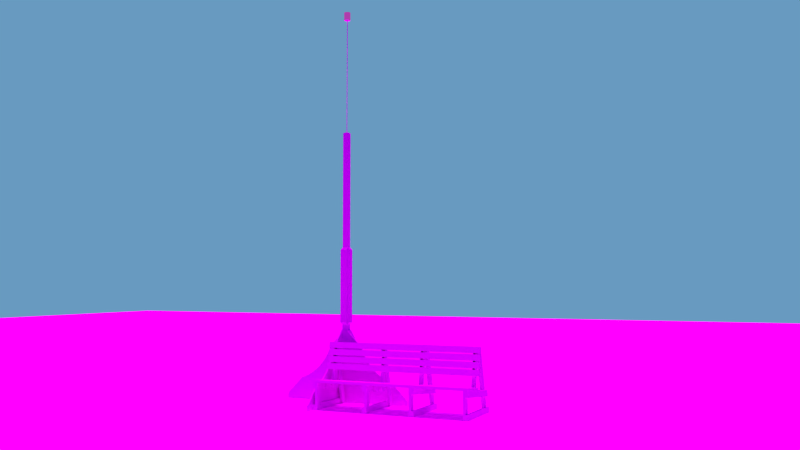 # Source: playa_met.blend  (saved by Blender 2.76.0; exported with 4.5.12 LTS)
import bpy
from mathutils import Matrix  # noqa: F401  (used for matrix-valued properties, if any)

bpy.ops.wm.read_factory_settings(use_empty=True)
scene = bpy.context.scene
scene.name = 'Scene'

# ---- collections
col_collection_1 = bpy.data.collections.new('Collection 1'); scene.collection.children.link(col_collection_1)

# ---- images (referenced by path relative to the original .blend; pixels are not part of the script)
import os
ASSET_DIR = os.environ.get("B2B_ASSET_DIR", "")  # directory of the original .blend (textures are referenced by path, not embedded)
HERE = os.path.dirname(os.path.abspath(__file__))  # packed textures are extracted next to this script under _unpacked/

def load_image(name, relpath, width, height, colorspace="sRGB"):
    """Load a texture the original file referenced (path relative to the .blend, or extracted next to this script)."""
    p = next((c for c in (os.path.join(HERE, relpath), os.path.join(ASSET_DIR, relpath)) if relpath and os.path.exists(c)), "")
    if p:
        img = bpy.data.images.load(p, check_existing=True)
        img.name = name
    else:  # same state as the original file: an image datablock whose file is absent (Cycles renders it pink)
        img = bpy.data.images.new(name, width, height)
        img.source = "FILE"
        img.filepath = "//" + (relpath or name)
    img.colorspace_settings.name = colorspace
    return img
img_texturescom_soilcracked0153_1_seamless_s_jpg = load_image('TexturesCom_SoilCracked0153_1_seamless_S.jpg', 'TexturesCom_SoilCracked0153_1_seamless_S.jpg', 1024, 1024, 'sRGB')
img_texturescom_plywoodnew0050_1_seamless_s_jpg = load_image('TexturesCom_PlywoodNew0050_1_seamless_S.jpg', 'TexturesCom_PlywoodNew0050_1_seamless_S.jpg', 1024, 1024, 'sRGB')

# ---- materials (node trees are filled in below, after node groups)
mat_material_002 = bpy.data.materials.new('Material.002')
mat_material_002.alpha_threshold = 0.0
mat_material_002.roughness = 0.5
mat_material = bpy.data.materials.new('material')
mat_material.alpha_threshold = 0.0
mat_material.diffuse_color = (1.0, 0.3977, 0.1231, 1.0)
mat_material.roughness = 0.5
mat_material_001 = bpy.data.materials.new('Material.001')
mat_material_001.alpha_threshold = 0.0
mat_material_001.diffuse_color = (0.8, 0.5054, 0.02485, 1.0)
mat_material_001.roughness = 0.5
mat_edge_color000255 = bpy.data.materials.new('edge_color000255')
mat_edge_color000255.alpha_threshold = 0.0
mat_edge_color000255.roughness = 0.5
mat_material_1 = bpy.data.materials.new('material_1')
mat_material_1.alpha_threshold = 0.0
mat_material_1.diffuse_color = (1.0, 0.0, 0.8706, 1.0)
mat_material_1.roughness = 0.5
mat_material_1 = bpy.data.materials.new('Material')
mat_material_1.alpha_threshold = 0.0
mat_material_1.diffuse_color = (0.8, 0.2306, 0.003219, 1.0)
mat_material_1.specular_color = (1.0, 0.4759, 0.008991)
mat_material_1.roughness = 0.5

# ---- material node trees
mat_material_002.use_nodes = True; mat_material_002.node_tree.nodes.clear()
_N = mat_material_002.node_tree.nodes; _L = mat_material_002.node_tree.links
n0 = _N.new('ShaderNodeOutputMaterial'); n0.name = 'Material Output'; n0.location = (300, 300)
n1 = _N.new('ShaderNodeBsdfDiffuse'); n1.name = 'Diffuse BSDF'; n1.location = (10, 300)
n2 = _N.new('ShaderNodeTexImage'); n2.name = 'Image Texture'; n2.location = (-271, 349)
n2.width = 140
n2.image = img_texturescom_soilcracked0153_1_seamless_s_jpg
n3 = _N.new('ShaderNodeMapping'); n3.name = 'Mapping'; n3.location = (-670, 362)
n3.vector_type = 'TEXTURE'
n3.inputs[3].default_value = (0.05, 0.05, 0.05)
n4 = _N.new('ShaderNodeTexCoord'); n4.name = 'Texture Coordinate'; n4.location = (-892, 356)
_L.new(n1.outputs[0], n0.inputs[0])
_L.new(n2.outputs[0], n1.inputs[0])
_L.new(n3.outputs[0], n2.inputs[0])
_L.new(n4.outputs[0], n3.inputs[0])
n0.is_active_output = True
mat_material.use_nodes = True; mat_material.node_tree.nodes.clear()
_N = mat_material.node_tree.nodes; _L = mat_material.node_tree.links
n0 = _N.new('ShaderNodeOutputMaterial'); n0.name = 'Material Output'; n0.location = (906, 300)
n1 = _N.new('ShaderNodeBsdfDiffuse'); n1.name = 'Diffuse BSDF'; n1.location = (616, 300)
n2 = _N.new('ShaderNodeTexImage'); n2.name = 'Image Texture.001'; n2.location = (335, 462)
n2.width = 140
n2.image = img_texturescom_plywoodnew0050_1_seamless_s_jpg
n3 = _N.new('ShaderNodeMapping'); n3.name = 'Mapping'; n3.location = (-65, 375)
n3.vector_type = 'TEXTURE'
n3.inputs[2].default_value = (6.985e-10, 1.571, 0.0)
n4 = _N.new('ShaderNodeTexCoord'); n4.name = 'Texture Coordinate'; n4.location = (-285, 460)
_L.new(n1.outputs[0], n0.inputs[0])
_L.new(n2.outputs[0], n1.inputs[0])
_L.new(n3.outputs[0], n2.inputs[0])
_L.new(n4.outputs[0], n3.inputs[0])
n0.is_active_output = True
mat_material_001.use_nodes = True; mat_material_001.node_tree.nodes.clear()
_N = mat_material_001.node_tree.nodes; _L = mat_material_001.node_tree.links
n0 = _N.new('ShaderNodeOutputMaterial'); n0.name = 'Material Output'; n0.location = (300, 300)
n1 = _N.new('ShaderNodeBsdfDiffuse'); n1.name = 'Diffuse BSDF'; n1.location = (10, 300)
n1.inputs[0].default_value = (0.8, 0.0, 0.4665, 1.0)
n1.inputs[1].default_value = 0.7
_L.new(n1.outputs[0], n0.inputs[0])
n0.is_active_output = True
mat_material_1.use_nodes = True; mat_material_1.node_tree.nodes.clear()
_N = mat_material_1.node_tree.nodes; _L = mat_material_1.node_tree.links
n0 = _N.new('ShaderNodeOutputMaterial'); n0.name = 'Material Output'; n0.location = (460, 300)
n1 = _N.new('ShaderNodeBsdfDiffuse'); n1.name = 'Diffuse BSDF'; n1.location = (10, 300)
n1.inputs[0].default_value = (0.398, 0.282, 0.3752, 1.0)
n2 = _N.new('ShaderNodeEmission'); n2.name = 'Emission'; n2.location = (2, 163)
n2.inputs[0].default_value = (0.8, 0.0, 0.5945, 1.0)
n3 = _N.new('ShaderNodeMixShader'); n3.name = 'Mix Shader'; n3.location = (240, 268)
n3.inputs[0].default_value = 0.4364
_L.new(n1.outputs[0], n3.inputs[1])
_L.new(n3.outputs[0], n0.inputs[0])
_L.new(n2.outputs[0], n3.inputs[2])
n0.is_active_output = True

# ---- world
world_world = bpy.data.worlds.new('World'); scene.world = world_world
world_world.color = (0.1381, 0.3238, 0.5277)
world_world.use_sun_shadow = False
world_world.sun_shadow_jitter_overblur = 0.0
world_world.cycles.sampling_method = 'MANUAL'
world_world.cycles.sample_map_resolution = 256

# ---- cameras
cam_camera_001 = bpy.data.cameras.new('Camera.001')
cam_camera_001.clip_end = 100.0
cam_camera_001.lens = 35.0
cam_camera_001.sensor_width = 32.0
cam_camera_001.sensor_height = 18.0
cam_camera_001.display_size = 2.0
cam_camera_001.dof.focus_distance = 0.0

# ---- lights
light_sun_002 = bpy.data.lights.new('Sun.002', 'SUN')
light_sun_002.transmission_factor = 0.0
light_sun_002.angle = 0.1993
light_sun_002.energy = 1.0
light_sun_002.shadow_buffer_clip_start = 0.5
light_sun_002.shadow_soft_size = 0.1
light_sun_002.shadow_cascade_max_distance = 1000.0
light_sun_002.cycles.use_multiple_importance_sampling = False
light_sun_002.use_nodes = True; light_sun_002.node_tree.nodes.clear()
_N = light_sun_002.node_tree.nodes; _L = light_sun_002.node_tree.links
n0 = _N.new('ShaderNodeOutputLight'); n0.name = 'Lamp Output'; n0.location = (300, 300)
n1 = _N.new('ShaderNodeBlackbody'); n1.name = 'Blackbody'; n1.location = (-271, 303)
n1.inputs[0].default_value = 6000.0
n2 = _N.new('ShaderNodeEmission'); n2.name = 'Emission'; n2.location = (10, 300)
n2.inputs[1].default_value = 3.0
_L.new(n1.outputs[0], n2.inputs[0])
_L.new(n2.outputs[0], n0.inputs[0])
n0.is_active_output = True

# ---- meshes
me_plane = bpy.data.meshes.new('Plane')
me_plane.from_pydata([(-1.0, -1.0, 0.0), (1.0, -1.0, 0.0), (-1.0, 1.0, 0.0), (1.0, 1.0, 0.0)], [], [(0, 1, 3, 2)])
me_plane.materials.append(mat_material_002)
me_plane.use_remesh_preserve_volume = False
me_plane.use_remesh_preserve_attributes = False
me_plane.use_mirror_vertex_groups = False
me_plane.update()
me_id262 = bpy.data.meshes.new('ID262')
me_id262.from_pydata([(35.12, 96.0, 16.14), (34.98, 0.0, 17.63), (35.12, 0.0, 16.14), (34.98, 96.0, 17.63), (31.49, 96.0, 17.31), (35.12, 96.0, 16.14), (31.63, 96.0, 15.82), (34.98, 96.0, 17.63), (34.98, 0.0, 17.63), (31.49, 96.0, 17.31), (31.49, 0.0, 17.31), (34.98, 96.0, 17.63), (35.12, 0.0, 16.14), (31.49, 0.0, 17.31), (31.63, 0.0, 15.82), (34.98, 0.0, 17.63), (31.63, 96.0, 15.82), (35.12, 0.0, 16.14), (31.63, 0.0, 15.82), (35.12, 96.0, 16.14), (31.49, 96.0, 17.31), (31.63, 0.0, 15.82), (31.49, 0.0, 17.31), (31.63, 96.0, 15.82)], [], [(0, 1, 2), (1, 0, 3), (4, 5, 6), (5, 4, 7), (8, 9, 10), (9, 8, 11), (12, 13, 14), (13, 12, 15), (16, 17, 18), (17, 16, 19), (20, 21, 22), (21, 20, 23)])
me_id262.materials.append(mat_material)
me_id262.use_remesh_preserve_volume = False
me_id262.use_remesh_preserve_attributes = False
me_id262.use_mirror_vertex_groups = False
me_id262.update()
me_id256 = bpy.data.meshes.new('ID256')
me_id256.from_pydata([(30.75, 0.0, 17.24), (27.26, 96.0, 16.92), (27.26, 0.0, 16.92), (30.75, 96.0, 17.24), (27.26, 96.0, 16.92), (30.89, 96.0, 15.75), (27.4, 96.0, 15.42), (30.75, 96.0, 17.24), (27.26, 96.0, 16.92), (27.4, 0.0, 15.42), (27.26, 0.0, 16.92), (27.4, 96.0, 15.42), (30.89, 0.0, 15.75), (27.26, 0.0, 16.92), (27.4, 0.0, 15.42), (30.75, 0.0, 17.24), (30.89, 96.0, 15.75), (30.75, 0.0, 17.24), (30.89, 0.0, 15.75), (30.75, 96.0, 17.24), (27.4, 96.0, 15.42), (30.89, 0.0, 15.75), (27.4, 0.0, 15.42), (30.89, 96.0, 15.75)], [], [(0, 1, 2), (1, 0, 3), (4, 5, 6), (5, 4, 7), (8, 9, 10), (9, 8, 11), (12, 13, 14), (13, 12, 15), (16, 17, 18), (17, 16, 19), (20, 21, 22), (21, 20, 23)])
me_id256.materials.append(mat_material)
me_id256.use_remesh_preserve_volume = False
me_id256.use_remesh_preserve_attributes = False
me_id256.use_mirror_vertex_groups = False
me_id256.update()
me_id250 = bpy.data.meshes.new('ID250')
me_id250.from_pydata([(22.42, 96.0, 14.96), (22.28, 0.0, 16.45), (22.42, 0.0, 14.96), (22.28, 96.0, 16.45), (18.8, 96.0, 16.13), (22.42, 96.0, 14.96), (18.94, 96.0, 14.64), (22.28, 96.0, 16.45), (22.28, 0.0, 16.45), (18.8, 96.0, 16.13), (18.8, 0.0, 16.13), (22.28, 96.0, 16.45), (22.42, 0.0, 14.96), (18.8, 0.0, 16.13), (18.94, 0.0, 14.64), (22.28, 0.0, 16.45), (18.94, 96.0, 14.64), (22.42, 0.0, 14.96), (18.94, 0.0, 14.64), (22.42, 96.0, 14.96), (18.8, 96.0, 16.13), (18.94, 0.0, 14.64), (18.8, 0.0, 16.13), (18.94, 96.0, 14.64)], [], [(0, 1, 2), (1, 0, 3), (4, 5, 6), (5, 4, 7), (8, 9, 10), (9, 8, 11), (12, 13, 14), (13, 12, 15), (16, 17, 18), (17, 16, 19), (20, 21, 22), (21, 20, 23)])
me_id250.materials.append(mat_material)
me_id250.use_remesh_preserve_volume = False
me_id250.use_remesh_preserve_attributes = False
me_id250.use_mirror_vertex_groups = False
me_id250.update()
me_id244 = bpy.data.meshes.new('ID244')
me_id244.from_pydata([(13.67, 0.0, 38.18), (13.67, 4.5, 38.18), (13.67, 3.0, 38.18), (13.67, 35.0, 38.18), (13.67, 36.5, 38.18), (13.67, 59.5, 38.18), (13.67, 61.0, 38.18), (13.67, 91.5, 38.18), (13.67, 93.0, 38.18), (13.67, 96.0, 38.18), (15.14, 96.0, 38.43), (15.14, 0.0, 38.43), (13.67, 96.0, 38.18), (15.73, 96.0, 34.98), (14.25, 96.0, 34.73), (15.14, 96.0, 38.43), (13.67, 91.5, 38.18), (10.22, 93.0, 37.59), (10.22, 91.5, 37.59), (13.67, 93.0, 38.18), (13.67, 59.5, 38.18), (10.22, 61.0, 37.59), (10.22, 59.5, 37.59), (13.67, 61.0, 38.18), (13.67, 35.0, 38.18), (10.22, 36.5, 37.59), (10.22, 35.0, 37.59), (13.67, 36.5, 38.18), (13.67, 3.0, 38.18), (10.22, 4.5, 37.59), (10.22, 3.0, 37.59), (13.67, 4.5, 38.18), (13.67, 3.0, 38.18), (14.25, 0.0, 34.73), (13.67, 0.0, 38.18), (14.25, 3.0, 34.73), (15.73, 0.0, 34.98), (13.67, 0.0, 38.18), (14.25, 0.0, 34.73), (15.14, 0.0, 38.43), (15.73, 0.0, 34.98), (15.14, 96.0, 38.43), (15.14, 0.0, 38.43), (15.73, 96.0, 34.98), (15.73, 96.0, 34.98), (14.25, 93.0, 34.73), (14.25, 96.0, 34.73), (14.25, 91.5, 34.73), (14.25, 61.0, 34.73), (14.25, 59.5, 34.73), (14.25, 36.5, 34.73), (14.25, 35.0, 34.73), (14.25, 4.5, 34.73), (14.25, 3.0, 34.73), (14.25, 0.0, 34.73), (15.73, 0.0, 34.98), (10.22, 93.0, 37.59), (18.28, 93.0, 11.06), (14.83, 93.0, 10.47), (16.39, 93.0, 22.16), (15.81, 93.0, 25.61), (15.68, 93.0, 26.35), (15.09, 93.0, 29.8), (14.97, 93.0, 30.54), (14.38, 93.0, 33.99), (14.25, 93.0, 34.73), (13.67, 93.0, 38.18), (10.22, 91.5, 37.59), (14.83, 93.0, 10.47), (14.83, 91.5, 10.47), (10.22, 93.0, 37.59), (18.28, 91.5, 11.06), (10.22, 91.5, 37.59), (14.83, 91.5, 10.47), (16.39, 91.5, 22.16), (15.81, 91.5, 25.61), (15.68, 91.5, 26.35), (15.09, 91.5, 29.8), (14.97, 91.5, 30.54), (14.38, 91.5, 33.99), (14.25, 91.5, 34.73), (13.67, 91.5, 38.18), (10.22, 61.0, 37.59), (18.28, 61.0, 11.06), (14.83, 61.0, 10.47), (16.39, 61.0, 22.16), (15.81, 61.0, 25.61), (15.68, 61.0, 26.35), (15.09, 61.0, 29.8), (14.97, 61.0, 30.54), (14.38, 61.0, 33.99), (14.25, 61.0, 34.73), (13.67, 61.0, 38.18), (10.22, 59.5, 37.59), (14.83, 61.0, 10.47), (14.83, 59.5, 10.47), (10.22, 61.0, 37.59), (18.28, 59.5, 11.06), (10.22, 59.5, 37.59), (14.83, 59.5, 10.47), (16.39, 59.5, 22.16), (15.81, 59.5, 25.61), (15.68, 59.5, 26.35), (15.09, 59.5, 29.8), (14.97, 59.5, 30.54), (14.38, 59.5, 33.99), (14.25, 59.5, 34.73), (13.67, 59.5, 38.18), (10.22, 36.5, 37.59), (18.28, 36.5, 11.06), (14.83, 36.5, 10.47), (16.39, 36.5, 22.16), (15.81, 36.5, 25.61), (15.68, 36.5, 26.35), (15.09, 36.5, 29.8), (14.97, 36.5, 30.54), (14.38, 36.5, 33.99), (14.25, 36.5, 34.73), (13.67, 36.5, 38.18), (10.22, 36.5, 37.59), (14.83, 35.0, 10.47), (10.22, 35.0, 37.59), (14.83, 36.5, 10.47), (18.28, 35.0, 11.06), (10.22, 35.0, 37.59), (14.83, 35.0, 10.47), (16.39, 35.0, 22.16), (15.81, 35.0, 25.61), (15.68, 35.0, 26.35), (15.09, 35.0, 29.8), (14.97, 35.0, 30.54), (14.38, 35.0, 33.99), (14.25, 35.0, 34.73), (13.67, 35.0, 38.18), (10.22, 4.5, 37.59), (18.28, 4.5, 11.06), (14.83, 4.5, 10.47), (16.39, 4.5, 22.16), (15.81, 4.5, 25.61), (15.68, 4.5, 26.35), (15.09, 4.5, 29.8), (14.97, 4.5, 30.54), (14.38, 4.5, 33.99), (14.25, 4.5, 34.73), (13.67, 4.5, 38.18), (10.22, 4.5, 37.59), (14.83, 3.0, 10.47), (10.22, 3.0, 37.59), (14.83, 4.5, 10.47), (18.28, 3.0, 11.06), (10.22, 3.0, 37.59), (14.83, 3.0, 10.47), (16.39, 3.0, 22.16), (15.81, 3.0, 25.61), (15.68, 3.0, 26.35), (15.09, 3.0, 29.8), (14.97, 3.0, 30.54), (14.38, 3.0, 33.99), (14.25, 3.0, 34.73), (13.67, 3.0, 38.18), (18.28, 93.0, 11.06), (16.39, 91.5, 22.16), (18.28, 91.5, 11.06), (16.39, 93.0, 22.16), (18.28, 93.0, 11.06), (14.83, 91.5, 10.47), (14.83, 93.0, 10.47), (18.28, 91.5, 11.06), (18.28, 61.0, 11.06), (16.39, 59.5, 22.16), (18.28, 59.5, 11.06), (16.39, 61.0, 22.16), (18.28, 61.0, 11.06), (14.83, 59.5, 10.47), (14.83, 61.0, 10.47), (18.28, 59.5, 11.06), (18.28, 35.0, 11.06), (16.39, 36.5, 22.16), (16.39, 35.0, 22.16), (18.28, 36.5, 11.06), (18.28, 36.5, 11.06), (14.83, 35.0, 10.47), (14.83, 36.5, 10.47), (18.28, 35.0, 11.06), (18.28, 3.0, 11.06), (16.39, 4.5, 22.16), (16.39, 3.0, 22.16), (18.28, 4.5, 11.06), (18.28, 4.5, 11.06), (14.83, 3.0, 10.47), (14.83, 4.5, 10.47), (18.28, 3.0, 11.06), (15.81, 3.0, 25.61), (16.39, 0.0, 22.16), (15.81, 0.0, 25.61), (16.39, 3.0, 22.16), (15.09, 3.0, 29.8), (15.68, 0.0, 26.35), (15.09, 0.0, 29.8), (15.68, 3.0, 26.35), (14.38, 3.0, 33.99), (14.97, 0.0, 30.54), (14.38, 0.0, 33.99), (14.97, 3.0, 30.54), (17.87, 96.0, 22.41), (16.39, 93.0, 22.16), (16.39, 96.0, 22.16), (16.39, 91.5, 22.16), (16.39, 61.0, 22.16), (16.39, 59.5, 22.16), (16.39, 36.5, 22.16), (16.39, 35.0, 22.16), (16.39, 4.5, 22.16), (16.39, 3.0, 22.16), (16.39, 0.0, 22.16), (17.87, 0.0, 22.41), (15.81, 93.0, 25.61), (17.28, 96.0, 25.86), (15.81, 96.0, 25.61), (15.81, 91.5, 25.61), (15.81, 61.0, 25.61), (15.81, 59.5, 25.61), (15.81, 36.5, 25.61), (15.81, 35.0, 25.61), (15.81, 4.5, 25.61), (15.81, 3.0, 25.61), (15.81, 0.0, 25.61), (17.28, 0.0, 25.86), (17.87, 0.0, 22.41), (15.81, 0.0, 25.61), (16.39, 0.0, 22.16), (17.28, 0.0, 25.86), (15.09, 93.0, 29.8), (16.57, 96.0, 30.05), (15.09, 96.0, 29.8), (15.09, 91.5, 29.8), (15.09, 61.0, 29.8), (15.09, 59.5, 29.8), (15.09, 36.5, 29.8), (15.09, 35.0, 29.8), (15.09, 4.5, 29.8), (15.09, 3.0, 29.8), (15.09, 0.0, 29.8), (16.57, 0.0, 30.05), (17.16, 96.0, 26.6), (15.68, 93.0, 26.35), (15.68, 96.0, 26.35), (15.68, 91.5, 26.35), (15.68, 61.0, 26.35), (15.68, 59.5, 26.35), (15.68, 36.5, 26.35), (15.68, 35.0, 26.35), (15.68, 4.5, 26.35), (15.68, 3.0, 26.35), (15.68, 0.0, 26.35), (17.16, 0.0, 26.6), (17.16, 0.0, 26.6), (15.09, 0.0, 29.8), (15.68, 0.0, 26.35), (16.57, 0.0, 30.05), (14.38, 93.0, 33.99), (15.86, 96.0, 34.24), (14.38, 96.0, 33.99), (14.38, 91.5, 33.99), (14.38, 61.0, 33.99), (14.38, 59.5, 33.99), (14.38, 36.5, 33.99), (14.38, 35.0, 33.99), (14.38, 4.5, 33.99), (14.38, 3.0, 33.99), (14.38, 0.0, 33.99), (15.86, 0.0, 34.24), (16.45, 96.0, 30.79), (14.97, 93.0, 30.54), (14.97, 96.0, 30.54), (14.97, 91.5, 30.54), (14.97, 61.0, 30.54), (14.97, 59.5, 30.54), (14.97, 36.5, 30.54), (14.97, 35.0, 30.54), (14.97, 4.5, 30.54), (14.97, 3.0, 30.54), (14.97, 0.0, 30.54), (16.45, 0.0, 30.79), (16.45, 0.0, 30.79), (14.38, 0.0, 33.99), (14.97, 0.0, 30.54), (15.86, 0.0, 34.24), (15.81, 96.0, 25.61), (17.87, 96.0, 22.41), (16.39, 96.0, 22.16), (17.28, 96.0, 25.86), (17.87, 0.0, 22.41), (17.28, 96.0, 25.86), (17.28, 0.0, 25.86), (17.87, 96.0, 22.41), (15.09, 96.0, 29.8), (17.16, 96.0, 26.6), (15.68, 96.0, 26.35), (16.57, 96.0, 30.05), (17.16, 0.0, 26.6), (16.57, 96.0, 30.05), (16.57, 0.0, 30.05), (17.16, 96.0, 26.6), (14.38, 96.0, 33.99), (16.45, 96.0, 30.79), (14.97, 96.0, 30.54), (15.86, 96.0, 34.24), (16.45, 0.0, 30.79), (15.86, 96.0, 34.24), (15.86, 0.0, 34.24), (16.45, 96.0, 30.79)], [], [(0, 1, 2), (1, 0, 3), (3, 0, 4), (4, 0, 5), (5, 0, 6), (6, 0, 7), (7, 0, 8), (8, 0, 9), (9, 0, 10), (10, 0, 11), (12, 13, 14), (13, 12, 15), (16, 17, 18), (17, 16, 19), (20, 21, 22), (21, 20, 23), (24, 25, 26), (25, 24, 27), (28, 29, 30), (29, 28, 31), (32, 33, 34), (33, 32, 35), (36, 37, 38), (37, 36, 39), (40, 41, 42), (41, 40, 43), (44, 45, 46), (45, 44, 47), (47, 44, 48), (48, 44, 49), (49, 44, 50), (50, 44, 51), (51, 44, 52), (52, 44, 53), (53, 44, 54), (54, 44, 55), (56, 57, 58), (57, 56, 59), (59, 56, 60), (60, 56, 61), (61, 56, 62), (62, 56, 63), (63, 56, 64), (64, 56, 65), (65, 56, 66), (67, 68, 69), (68, 67, 70), (71, 72, 73), (72, 71, 74), (72, 74, 75), (72, 75, 76), (72, 76, 77), (72, 77, 78), (72, 78, 79), (72, 79, 80), (72, 80, 81), (82, 83, 84), (83, 82, 85), (85, 82, 86), (86, 82, 87), (87, 82, 88), (88, 82, 89), (89, 82, 90), (90, 82, 91), (91, 82, 92), (93, 94, 95), (94, 93, 96), (97, 98, 99), (98, 97, 100), (98, 100, 101), (98, 101, 102), (98, 102, 103), (98, 103, 104), (98, 104, 105), (98, 105, 106), (98, 106, 107), (108, 109, 110), (109, 108, 111), (111, 108, 112), (112, 108, 113), (113, 108, 114), (114, 108, 115), (115, 108, 116), (116, 108, 117), (117, 108, 118), (119, 120, 121), (120, 119, 122), (123, 124, 125), (124, 123, 126), (124, 126, 127), (124, 127, 128), (124, 128, 129), (124, 129, 130), (124, 130, 131), (124, 131, 132), (124, 132, 133), (134, 135, 136), (135, 134, 137), (137, 134, 138), (138, 134, 139), (139, 134, 140), (140, 134, 141), (141, 134, 142), (142, 134, 143), (143, 134, 144), (145, 146, 147), (146, 145, 148), (149, 150, 151), (150, 149, 152), (150, 152, 153), (150, 153, 154), (150, 154, 155), (150, 155, 156), (150, 156, 157), (150, 157, 158), (150, 158, 159), (160, 161, 162), (161, 160, 163), (164, 165, 166), (165, 164, 167), (168, 169, 170), (169, 168, 171), (172, 173, 174), (173, 172, 175), (176, 177, 178), (177, 176, 179), (180, 181, 182), (181, 180, 183), (184, 185, 186), (185, 184, 187), (188, 189, 190), (189, 188, 191), (192, 193, 194), (193, 192, 195), (196, 197, 198), (197, 196, 199), (200, 201, 202), (201, 200, 203), (204, 205, 206), (205, 204, 207), (207, 204, 208), (208, 204, 209), (209, 204, 210), (210, 204, 211), (211, 204, 212), (212, 204, 213), (213, 204, 214), (214, 204, 215), (216, 217, 218), (217, 216, 219), (217, 219, 220), (217, 220, 221), (217, 221, 222), (217, 222, 223), (217, 223, 224), (217, 224, 225), (217, 225, 226), (217, 226, 227), (228, 229, 230), (229, 228, 231), (232, 233, 234), (233, 232, 235), (233, 235, 236), (233, 236, 237), (233, 237, 238), (233, 238, 239), (233, 239, 240), (233, 240, 241), (233, 241, 242), (233, 242, 243), (244, 245, 246), (245, 244, 247), (247, 244, 248), (248, 244, 249), (249, 244, 250), (250, 244, 251), (251, 244, 252), (252, 244, 253), (253, 244, 254), (254, 244, 255), (256, 257, 258), (257, 256, 259), (260, 261, 262), (261, 260, 263), (261, 263, 264), (261, 264, 265), (261, 265, 266), (261, 266, 267), (261, 267, 268), (261, 268, 269), (261, 269, 270), (261, 270, 271), (272, 273, 274), (273, 272, 275), (275, 272, 276), (276, 272, 277), (277, 272, 278), (278, 272, 279), (279, 272, 280), (280, 272, 281), (281, 272, 282), (282, 272, 283), (284, 285, 286), (285, 284, 287), (288, 289, 290), (289, 288, 291), (292, 293, 294), (293, 292, 295), (296, 297, 298), (297, 296, 299), (300, 301, 302), (301, 300, 303), (304, 305, 306), (305, 304, 307), (308, 309, 310), (309, 308, 311)])
me_id244.materials.append(mat_material)
me_id244.materials.append(mat_material_001)
me_id244.use_remesh_preserve_volume = False
me_id244.use_remesh_preserve_attributes = False
me_id244.use_mirror_vertex_groups = False
me_id244.update()
me_id238 = bpy.data.meshes.new('ID238')
me_id238.from_pydata([(23.03, 96.0, 16.52), (26.65, 96.0, 15.35), (23.17, 96.0, 15.03), (26.52, 96.0, 16.85), (23.03, 96.0, 16.52), (23.17, 0.0, 15.03), (23.03, 0.0, 16.52), (23.17, 96.0, 15.03), (26.52, 0.0, 16.85), (23.03, 96.0, 16.52), (23.03, 0.0, 16.52), (26.52, 96.0, 16.85), (26.65, 96.0, 15.35), (26.52, 0.0, 16.85), (26.65, 0.0, 15.35), (26.52, 96.0, 16.85), (23.17, 96.0, 15.03), (26.65, 0.0, 15.35), (23.17, 0.0, 15.03), (26.65, 96.0, 15.35), (26.65, 0.0, 15.35), (23.03, 0.0, 16.52), (23.17, 0.0, 15.03), (26.52, 0.0, 16.85)], [], [(0, 1, 2), (1, 0, 3), (4, 5, 6), (5, 4, 7), (8, 9, 10), (9, 8, 11), (12, 13, 14), (13, 12, 15), (16, 17, 18), (17, 16, 19), (20, 21, 22), (21, 20, 23)])
me_id238.materials.append(mat_material)
me_id238.use_remesh_preserve_volume = False
me_id238.use_remesh_preserve_attributes = False
me_id238.use_mirror_vertex_groups = False
me_id238.update()
me_id232 = bpy.data.meshes.new('ID232')
me_id232.from_pydata([(27.7, 1.5, 6.055), (27.7, 0.0, 6.055), (-3.94, 1.5, 3.12), (-3.94, 0.0, 3.12), (27.7, 0.0, 6.055), (27.7, 0.0, 2.54), (-3.94, 0.0, 3.12), (-4.888, 0.0, -0.4834), (27.7, 1.5, 6.055), (27.7, 1.5, 2.54), (27.7, 0.0, 6.055), (27.7, 0.0, 2.54), (27.7, 1.5, 6.055), (-3.94, 1.5, 3.12), (27.7, 1.5, 2.54), (-4.888, 1.5, -0.4834), (-4.888, 1.5, -0.4834), (-3.94, 1.5, 3.12), (-4.888, 0.0, -0.4834), (-3.94, 0.0, 3.12), (27.7, 0.0, 2.54), (27.7, 1.5, 2.54), (-4.888, 0.0, -0.4834), (-4.888, 1.5, -0.4834)], [], [(0, 1, 2), (3, 2, 1), (4, 5, 6), (7, 6, 5), (8, 9, 10), (11, 10, 9), (12, 13, 14), (15, 14, 13), (16, 17, 18), (19, 18, 17), (20, 21, 22), (23, 22, 21)])
me_id232.materials.append(mat_material)
me_id232.use_remesh_preserve_volume = False
me_id232.use_remesh_preserve_attributes = False
me_id232.use_mirror_vertex_groups = False
me_id232.update()
me_id225 = bpy.data.meshes.new('ID225')
me_id225.from_pydata([(35.12, 1.5, 3.5), (0.9204, 1.5, 3.5), (35.12, 1.5, 0.0), (0.0, 1.5, 0.0), (35.12, 0.0, 0.0), (35.12, 1.5, 0.0), (0.0, 0.0, 0.0), (0.0, 1.5, 0.0), (0.0, 1.5, 0.0), (0.9204, 1.5, 3.5), (0.0, 0.0, 0.0), (0.9204, 0.0, 3.5), (35.12, 1.5, 3.5), (35.12, 0.0, 3.5), (0.9204, 1.5, 3.5), (0.9204, 0.0, 3.5), (35.12, 1.5, 3.5), (35.12, 1.5, 0.0), (35.12, 0.0, 3.5), (35.12, 0.0, 0.0), (0.9204, 0.0, 3.5), (35.12, 0.0, 3.5), (0.0, 0.0, 0.0), (35.12, 0.0, 0.0)], [], [(0, 1, 2), (3, 2, 1), (4, 5, 6), (7, 6, 5), (8, 9, 10), (11, 10, 9), (12, 13, 14), (15, 14, 13), (16, 17, 18), (19, 18, 17), (20, 21, 22), (23, 22, 21)])
me_id225.materials.append(mat_material)
me_id225.use_remesh_preserve_volume = False
me_id225.use_remesh_preserve_attributes = False
me_id225.use_mirror_vertex_groups = False
me_id225.update()
me_id218 = bpy.data.meshes.new('ID218')
me_id218.from_pydata([(0.9204, 1.5, 3.5), (35.12, 1.5, 0.0), (0.0, 1.5, 0.0), (35.12, 1.5, 3.5), (35.12, 1.5, 0.0), (0.0, 0.0, 0.0), (0.0, 1.5, 0.0), (35.12, 0.0, 0.0), (0.9204, 1.5, 3.5), (0.0, 0.0, 0.0), (0.9204, 0.0, 3.5), (0.0, 1.5, 0.0), (35.12, 0.0, 3.5), (0.9204, 1.5, 3.5), (0.9204, 0.0, 3.5), (35.12, 1.5, 3.5), (35.12, 1.5, 0.0), (35.12, 0.0, 3.5), (35.12, 0.0, 0.0), (35.12, 1.5, 3.5), (35.12, 0.0, 3.5), (0.0, 0.0, 0.0), (35.12, 0.0, 0.0), (0.9204, 0.0, 3.5)], [], [(0, 1, 2), (1, 0, 3), (4, 5, 6), (5, 4, 7), (8, 9, 10), (9, 8, 11), (12, 13, 14), (13, 12, 15), (16, 17, 18), (17, 16, 19), (20, 21, 22), (21, 20, 23)])
me_id218.materials.append(mat_material)
me_id218.use_remesh_preserve_volume = False
me_id218.use_remesh_preserve_attributes = False
me_id218.use_mirror_vertex_groups = False
me_id218.update()
me_id211 = bpy.data.meshes.new('ID211')
me_id211.from_pydata([(35.12, 1.5, 3.5), (0.9204, 1.5, 3.5), (35.12, 1.5, 0.0), (0.0, 1.5, 0.0), (35.12, 0.0, 0.0), (35.12, 1.5, 0.0), (0.0, 0.0, 0.0), (0.0, 1.5, 0.0), (0.0, 1.5, 0.0), (0.9204, 1.5, 3.5), (0.0, 0.0, 0.0), (0.9204, 0.0, 3.5), (35.12, 1.5, 3.5), (35.12, 0.0, 3.5), (0.9204, 1.5, 3.5), (0.9204, 0.0, 3.5), (35.12, 1.5, 3.5), (35.12, 1.5, 0.0), (35.12, 0.0, 3.5), (35.12, 0.0, 0.0), (0.9204, 0.0, 3.5), (35.12, 0.0, 3.5), (0.0, 0.0, 0.0), (35.12, 0.0, 0.0)], [], [(0, 1, 2), (3, 2, 1), (4, 5, 6), (7, 6, 5), (8, 9, 10), (11, 10, 9), (12, 13, 14), (15, 14, 13), (16, 17, 18), (19, 18, 17), (20, 21, 22), (23, 22, 21)])
me_id211.materials.append(mat_material)
me_id211.use_remesh_preserve_volume = False
me_id211.use_remesh_preserve_attributes = False
me_id211.use_mirror_vertex_groups = False
me_id211.update()
me_id206 = bpy.data.meshes.new('ID206')
me_id206.from_pydata([(1.26, 1.5, 5.682), (1.254, 1.5, 5.682)], [(0, 1)], [])
me_id206.materials.append(mat_edge_color000255)
me_id206.use_remesh_preserve_volume = False
me_id206.use_remesh_preserve_attributes = False
me_id206.use_mirror_vertex_groups = False
me_id206.update()
me_id200 = bpy.data.meshes.new('ID200')
me_id200.from_pydata([(11.13, 0.0, 43.22), (14.92, 0.0, 43.86), (1.26, 0.0, 5.682), (4.879, 0.0, 5.682), (14.92, 1.5, 43.86), (4.879, 1.5, 5.682), (14.92, 0.0, 43.86), (4.879, 0.0, 5.682), (14.92, 1.5, 43.86), (14.92, 0.0, 43.86), (11.13, 1.5, 43.22), (11.13, 0.0, 43.22), (11.13, 1.5, 43.22), (11.13, 0.0, 43.22), (1.26, 1.5, 5.682), (1.26, 0.0, 5.682), (4.879, 0.0, 5.682), (4.879, 1.5, 5.682), (1.26, 0.0, 5.682), (1.26, 1.5, 5.682), (14.92, 1.5, 43.86), (11.13, 1.5, 43.22), (4.879, 1.5, 5.682), (1.26, 1.5, 5.682)], [], [(0, 1, 2), (3, 2, 1), (4, 5, 6), (7, 6, 5), (8, 9, 10), (11, 10, 9), (12, 13, 14), (15, 14, 13), (16, 17, 18), (19, 18, 17), (20, 21, 22), (23, 22, 21)])
me_id200.materials.append(mat_material)
me_id200.use_remesh_preserve_volume = False
me_id200.use_remesh_preserve_attributes = False
me_id200.use_mirror_vertex_groups = False
me_id200.update()
me_id193 = bpy.data.meshes.new('ID193')
me_id193.from_pydata([(3.5, 0.0, -0.1386), (3.5, 1.5, -0.1386), (0.0, 0.0, -0.1386), (0.0, 1.5, -0.1386), (0.0, 0.0, 15.68), (3.5, 0.0, 16.0), (0.0, 0.0, -0.1386), (3.5, 0.0, -0.1386), (0.0, 1.5, -0.1386), (0.0, 1.5, 15.68), (0.0, 0.0, -0.1386), (0.0, 0.0, 15.68), (3.5, 1.5, 16.0), (0.0, 1.5, 15.68), (3.5, 1.5, -0.1386), (0.0, 1.5, -0.1386), (3.5, 1.5, 16.0), (3.5, 1.5, -0.1386), (3.5, 0.0, 16.0), (3.5, 0.0, -0.1386), (3.5, 1.5, 16.0), (3.5, 0.0, 16.0), (0.0, 1.5, 15.68), (0.0, 0.0, 15.68)], [], [(0, 1, 2), (3, 2, 1), (4, 5, 6), (7, 6, 5), (8, 9, 10), (11, 10, 9), (12, 13, 14), (15, 14, 13), (16, 17, 18), (19, 18, 17), (20, 21, 22), (23, 22, 21)])
me_id193.materials.append(mat_material)
me_id193.use_remesh_preserve_volume = False
me_id193.use_remesh_preserve_attributes = False
me_id193.use_mirror_vertex_groups = False
me_id193.update()
me_id188 = bpy.data.meshes.new('ID188')
me_id188.from_pydata([(1.26, 1.5, 5.682), (1.254, 1.5, 5.682)], [(0, 1)], [])
me_id188.materials.append(mat_edge_color000255)
me_id188.use_remesh_preserve_volume = False
me_id188.use_remesh_preserve_attributes = False
me_id188.use_mirror_vertex_groups = False
me_id188.update()
me_id182 = bpy.data.meshes.new('ID182')
me_id182.from_pydata([(14.92, 0.0, 43.86), (1.26, 0.0, 5.682), (4.879, 0.0, 5.682), (11.13, 0.0, 43.22), (4.879, 1.5, 5.682), (14.92, 0.0, 43.86), (4.879, 0.0, 5.682), (14.92, 1.5, 43.86), (14.92, 0.0, 43.86), (11.13, 1.5, 43.22), (11.13, 0.0, 43.22), (14.92, 1.5, 43.86), (11.13, 0.0, 43.22), (1.26, 1.5, 5.682), (1.26, 0.0, 5.682), (11.13, 1.5, 43.22), (4.879, 1.5, 5.682), (1.26, 0.0, 5.682), (1.26, 1.5, 5.682), (4.879, 0.0, 5.682), (11.13, 1.5, 43.22), (4.879, 1.5, 5.682), (1.26, 1.5, 5.682), (14.92, 1.5, 43.86)], [], [(0, 1, 2), (1, 0, 3), (4, 5, 6), (5, 4, 7), (8, 9, 10), (9, 8, 11), (12, 13, 14), (13, 12, 15), (16, 17, 18), (17, 16, 19), (20, 21, 22), (21, 20, 23)])
me_id182.materials.append(mat_material)
me_id182.use_remesh_preserve_volume = False
me_id182.use_remesh_preserve_attributes = False
me_id182.use_mirror_vertex_groups = False
me_id182.update()
me_id175 = bpy.data.meshes.new('ID175')
me_id175.from_pydata([(3.5, 1.5, -0.1386), (0.0, 0.0, -0.1386), (0.0, 1.5, -0.1386), (3.5, 0.0, -0.1386), (3.5, 0.0, 16.0), (0.0, 0.0, -0.1386), (3.5, 0.0, -0.1386), (0.0, 0.0, 15.68), (0.0, 1.5, 15.68), (0.0, 0.0, -0.1386), (0.0, 0.0, 15.68), (0.0, 1.5, -0.1386), (0.0, 1.5, 15.68), (3.5, 1.5, -0.1386), (0.0, 1.5, -0.1386), (3.5, 1.5, 16.0), (3.5, 1.5, -0.1386), (3.5, 0.0, 16.0), (3.5, 0.0, -0.1386), (3.5, 1.5, 16.0), (3.5, 0.0, 16.0), (0.0, 1.5, 15.68), (0.0, 0.0, 15.68), (3.5, 1.5, 16.0)], [], [(0, 1, 2), (1, 0, 3), (4, 5, 6), (5, 4, 7), (8, 9, 10), (9, 8, 11), (12, 13, 14), (13, 12, 15), (16, 17, 18), (17, 16, 19), (20, 21, 22), (21, 20, 23)])
me_id175.materials.append(mat_material)
me_id175.use_remesh_preserve_volume = False
me_id175.use_remesh_preserve_attributes = False
me_id175.use_mirror_vertex_groups = False
me_id175.update()
me_id168 = bpy.data.meshes.new('ID168')
me_id168.from_pydata([(11.95, 0.0, 4.593), (12.27, 0.0, 1.108), (0.0, 0.0, 3.485), (0.3233, 0.0, 0.0), (11.95, 1.5, 4.593), (11.95, 0.0, 4.593), (0.0, 1.5, 3.485), (0.0, 0.0, 3.485), (0.3233, 1.5, 0.0), (0.0, 1.5, 3.485), (0.3233, 0.0, 0.0), (0.0, 0.0, 3.485), (12.27, 0.0, 1.108), (12.27, 1.5, 1.108), (0.3233, 0.0, 0.0), (0.3233, 1.5, 0.0), (11.95, 1.5, 4.593), (12.27, 1.5, 1.108), (11.95, 0.0, 4.593), (12.27, 0.0, 1.108), (11.95, 1.5, 4.593), (0.0, 1.5, 3.485), (12.27, 1.5, 1.108), (0.3233, 1.5, 0.0)], [], [(0, 1, 2), (3, 2, 1), (4, 5, 6), (7, 6, 5), (8, 9, 10), (11, 10, 9), (12, 13, 14), (15, 14, 13), (16, 17, 18), (19, 18, 17), (20, 21, 22), (23, 22, 21)])
me_id168.materials.append(mat_material)
me_id168.use_remesh_preserve_volume = False
me_id168.use_remesh_preserve_attributes = False
me_id168.use_mirror_vertex_groups = False
me_id168.update()
me_id161 = bpy.data.meshes.new('ID161')
me_id161.from_pydata([(27.7, 0.0, 6.055), (-3.94, 1.5, 3.12), (-3.94, 0.0, 3.12), (27.7, 1.5, 6.055), (27.7, 0.0, 2.54), (-3.94, 0.0, 3.12), (-4.888, 0.0, -0.4834), (27.7, 0.0, 6.055), (27.7, 1.5, 2.54), (27.7, 0.0, 6.055), (27.7, 0.0, 2.54), (27.7, 1.5, 6.055), (-3.94, 1.5, 3.12), (27.7, 1.5, 2.54), (-4.888, 1.5, -0.4834), (27.7, 1.5, 6.055), (-3.94, 1.5, 3.12), (-4.888, 0.0, -0.4834), (-3.94, 0.0, 3.12), (-4.888, 1.5, -0.4834), (27.7, 1.5, 2.54), (-4.888, 0.0, -0.4834), (-4.888, 1.5, -0.4834), (27.7, 0.0, 2.54)], [], [(0, 1, 2), (1, 0, 3), (4, 5, 6), (5, 4, 7), (8, 9, 10), (9, 8, 11), (12, 13, 14), (13, 12, 15), (16, 17, 18), (17, 16, 19), (20, 21, 22), (21, 20, 23)])
me_id161.materials.append(mat_material)
me_id161.use_remesh_preserve_volume = False
me_id161.use_remesh_preserve_attributes = False
me_id161.use_mirror_vertex_groups = False
me_id161.update()
me_id154 = bpy.data.meshes.new('ID154')
me_id154.from_pydata([(12.27, 0.0, 1.108), (0.0, 0.0, 3.485), (0.3233, 0.0, 0.0), (11.95, 0.0, 4.593), (11.95, 0.0, 4.593), (0.0, 1.5, 3.485), (0.0, 0.0, 3.485), (11.95, 1.5, 4.593), (0.0, 1.5, 3.485), (0.3233, 0.0, 0.0), (0.0, 0.0, 3.485), (0.3233, 1.5, 0.0), (12.27, 1.5, 1.108), (0.3233, 0.0, 0.0), (0.3233, 1.5, 0.0), (12.27, 0.0, 1.108), (12.27, 1.5, 1.108), (11.95, 0.0, 4.593), (12.27, 0.0, 1.108), (11.95, 1.5, 4.593), (0.0, 1.5, 3.485), (12.27, 1.5, 1.108), (0.3233, 1.5, 0.0), (11.95, 1.5, 4.593)], [], [(0, 1, 2), (1, 0, 3), (4, 5, 6), (5, 4, 7), (8, 9, 10), (9, 8, 11), (12, 13, 14), (13, 12, 15), (16, 17, 18), (17, 16, 19), (20, 21, 22), (21, 20, 23)])
me_id154.materials.append(mat_material)
me_id154.use_remesh_preserve_volume = False
me_id154.use_remesh_preserve_attributes = False
me_id154.use_mirror_vertex_groups = False
me_id154.update()
me_id149 = bpy.data.meshes.new('ID149')
me_id149.from_pydata([(1.26, 1.5, 5.682), (1.254, 1.5, 5.682)], [(0, 1)], [])
me_id149.materials.append(mat_edge_color000255)
me_id149.use_remesh_preserve_volume = False
me_id149.use_remesh_preserve_attributes = False
me_id149.use_mirror_vertex_groups = False
me_id149.update()
me_id143 = bpy.data.meshes.new('ID143')
me_id143.from_pydata([(11.13, 0.0, 43.22), (14.92, 0.0, 43.86), (1.26, 0.0, 5.682), (4.879, 0.0, 5.682), (14.92, 1.5, 43.86), (4.879, 1.5, 5.682), (14.92, 0.0, 43.86), (4.879, 0.0, 5.682), (14.92, 1.5, 43.86), (14.92, 0.0, 43.86), (11.13, 1.5, 43.22), (11.13, 0.0, 43.22), (11.13, 1.5, 43.22), (11.13, 0.0, 43.22), (1.26, 1.5, 5.682), (1.26, 0.0, 5.682), (4.879, 0.0, 5.682), (4.879, 1.5, 5.682), (1.26, 0.0, 5.682), (1.26, 1.5, 5.682), (14.92, 1.5, 43.86), (11.13, 1.5, 43.22), (4.879, 1.5, 5.682), (1.26, 1.5, 5.682)], [], [(0, 1, 2), (3, 2, 1), (4, 5, 6), (7, 6, 5), (8, 9, 10), (11, 10, 9), (12, 13, 14), (15, 14, 13), (16, 17, 18), (19, 18, 17), (20, 21, 22), (23, 22, 21)])
me_id143.materials.append(mat_material)
me_id143.use_remesh_preserve_volume = False
me_id143.use_remesh_preserve_attributes = False
me_id143.use_mirror_vertex_groups = False
me_id143.update()
me_id136 = bpy.data.meshes.new('ID136')
me_id136.from_pydata([(11.95, 0.0, 4.593), (12.27, 0.0, 1.108), (0.0, 0.0, 3.485), (0.3233, 0.0, 0.0), (11.95, 1.5, 4.593), (11.95, 0.0, 4.593), (0.0, 1.5, 3.485), (0.0, 0.0, 3.485), (0.3233, 1.5, 0.0), (0.0, 1.5, 3.485), (0.3233, 0.0, 0.0), (0.0, 0.0, 3.485), (12.27, 0.0, 1.108), (12.27, 1.5, 1.108), (0.3233, 0.0, 0.0), (0.3233, 1.5, 0.0), (11.95, 1.5, 4.593), (12.27, 1.5, 1.108), (11.95, 0.0, 4.593), (12.27, 0.0, 1.108), (11.95, 1.5, 4.593), (0.0, 1.5, 3.485), (12.27, 1.5, 1.108), (0.3233, 1.5, 0.0)], [], [(0, 1, 2), (3, 2, 1), (4, 5, 6), (7, 6, 5), (8, 9, 10), (11, 10, 9), (12, 13, 14), (15, 14, 13), (16, 17, 18), (19, 18, 17), (20, 21, 22), (23, 22, 21)])
me_id136.materials.append(mat_material)
me_id136.use_remesh_preserve_volume = False
me_id136.use_remesh_preserve_attributes = False
me_id136.use_mirror_vertex_groups = False
me_id136.update()
me_id129 = bpy.data.meshes.new('ID129')
me_id129.from_pydata([(27.7, 0.0, 6.055), (-3.94, 1.5, 3.12), (-3.94, 0.0, 3.12), (27.7, 1.5, 6.055), (27.7, 0.0, 2.54), (-3.94, 0.0, 3.12), (-4.888, 0.0, -0.4834), (27.7, 0.0, 6.055), (27.7, 1.5, 2.54), (27.7, 0.0, 6.055), (27.7, 0.0, 2.54), (27.7, 1.5, 6.055), (-3.94, 1.5, 3.12), (27.7, 1.5, 2.54), (-4.888, 1.5, -0.4834), (27.7, 1.5, 6.055), (-3.94, 1.5, 3.12), (-4.888, 0.0, -0.4834), (-3.94, 0.0, 3.12), (-4.888, 1.5, -0.4834), (27.7, 1.5, 2.54), (-4.888, 0.0, -0.4834), (-4.888, 1.5, -0.4834), (27.7, 0.0, 2.54)], [], [(0, 1, 2), (1, 0, 3), (4, 5, 6), (5, 4, 7), (8, 9, 10), (9, 8, 11), (12, 13, 14), (13, 12, 15), (16, 17, 18), (17, 16, 19), (20, 21, 22), (21, 20, 23)])
me_id129.materials.append(mat_material)
me_id129.use_remesh_preserve_volume = False
me_id129.use_remesh_preserve_attributes = False
me_id129.use_mirror_vertex_groups = False
me_id129.update()
me_id122 = bpy.data.meshes.new('ID122')
me_id122.from_pydata([(0.9204, 1.5, 3.5), (35.12, 1.5, 0.0), (0.0, 1.5, 0.0), (35.12, 1.5, 3.5), (35.12, 1.5, 0.0), (0.0, 0.0, 0.0), (0.0, 1.5, 0.0), (35.12, 0.0, 0.0), (0.9204, 1.5, 3.5), (0.0, 0.0, 0.0), (0.9204, 0.0, 3.5), (0.0, 1.5, 0.0), (35.12, 0.0, 3.5), (0.9204, 1.5, 3.5), (0.9204, 0.0, 3.5), (35.12, 1.5, 3.5), (35.12, 1.5, 0.0), (35.12, 0.0, 3.5), (35.12, 0.0, 0.0), (35.12, 1.5, 3.5), (35.12, 0.0, 3.5), (0.0, 0.0, 0.0), (35.12, 0.0, 0.0), (0.9204, 0.0, 3.5)], [], [(0, 1, 2), (1, 0, 3), (4, 5, 6), (5, 4, 7), (8, 9, 10), (9, 8, 11), (12, 13, 14), (13, 12, 15), (16, 17, 18), (17, 16, 19), (20, 21, 22), (21, 20, 23)])
me_id122.materials.append(mat_material)
me_id122.use_remesh_preserve_volume = False
me_id122.use_remesh_preserve_attributes = False
me_id122.use_mirror_vertex_groups = False
me_id122.update()
me_id115 = bpy.data.meshes.new('ID115')
me_id115.from_pydata([(12.27, 0.0, 1.108), (0.0, 0.0, 3.485), (0.3233, 0.0, 0.0), (11.95, 0.0, 4.593), (11.95, 0.0, 4.593), (0.0, 1.5, 3.485), (0.0, 0.0, 3.485), (11.95, 1.5, 4.593), (0.0, 1.5, 3.485), (0.3233, 0.0, 0.0), (0.0, 0.0, 3.485), (0.3233, 1.5, 0.0), (12.27, 1.5, 1.108), (0.3233, 0.0, 0.0), (0.3233, 1.5, 0.0), (12.27, 0.0, 1.108), (12.27, 1.5, 1.108), (11.95, 0.0, 4.593), (12.27, 0.0, 1.108), (11.95, 1.5, 4.593), (0.0, 1.5, 3.485), (12.27, 1.5, 1.108), (0.3233, 1.5, 0.0), (11.95, 1.5, 4.593)], [], [(0, 1, 2), (1, 0, 3), (4, 5, 6), (5, 4, 7), (8, 9, 10), (9, 8, 11), (12, 13, 14), (13, 12, 15), (16, 17, 18), (17, 16, 19), (20, 21, 22), (21, 20, 23)])
me_id115.materials.append(mat_material)
me_id115.use_remesh_preserve_volume = False
me_id115.use_remesh_preserve_attributes = False
me_id115.use_mirror_vertex_groups = False
me_id115.update()
me_id108 = bpy.data.meshes.new('ID108')
me_id108.from_pydata([(3.5, 0.0, -0.1386), (3.5, 1.5, -0.1386), (0.0, 0.0, -0.1386), (0.0, 1.5, -0.1386), (0.0, 0.0, 15.68), (3.5, 0.0, 16.0), (0.0, 0.0, -0.1386), (3.5, 0.0, -0.1386), (0.0, 1.5, -0.1386), (0.0, 1.5, 15.68), (0.0, 0.0, -0.1386), (0.0, 0.0, 15.68), (3.5, 1.5, 16.0), (0.0, 1.5, 15.68), (3.5, 1.5, -0.1386), (0.0, 1.5, -0.1386), (3.5, 1.5, 16.0), (3.5, 1.5, -0.1386), (3.5, 0.0, 16.0), (3.5, 0.0, -0.1386), (3.5, 1.5, 16.0), (3.5, 0.0, 16.0), (0.0, 1.5, 15.68), (0.0, 0.0, 15.68)], [], [(0, 1, 2), (3, 2, 1), (4, 5, 6), (7, 6, 5), (8, 9, 10), (11, 10, 9), (12, 13, 14), (15, 14, 13), (16, 17, 18), (19, 18, 17), (20, 21, 22), (23, 22, 21)])
me_id108.materials.append(mat_material)
me_id108.use_remesh_preserve_volume = False
me_id108.use_remesh_preserve_attributes = False
me_id108.use_mirror_vertex_groups = False
me_id108.update()
me_id101 = bpy.data.meshes.new('ID101')
me_id101.from_pydata([(27.7, 1.5, 6.055), (27.7, 0.0, 6.055), (-3.94, 1.5, 3.12), (-3.94, 0.0, 3.12), (27.7, 0.0, 6.055), (27.7, 0.0, 2.54), (-3.94, 0.0, 3.12), (-4.888, 0.0, -0.4834), (27.7, 1.5, 6.055), (27.7, 1.5, 2.54), (27.7, 0.0, 6.055), (27.7, 0.0, 2.54), (27.7, 1.5, 6.055), (-3.94, 1.5, 3.12), (27.7, 1.5, 2.54), (-4.888, 1.5, -0.4834), (-4.888, 1.5, -0.4834), (-3.94, 1.5, 3.12), (-4.888, 0.0, -0.4834), (-3.94, 0.0, 3.12), (27.7, 0.0, 2.54), (27.7, 1.5, 2.54), (-4.888, 0.0, -0.4834), (-4.888, 1.5, -0.4834)], [], [(0, 1, 2), (3, 2, 1), (4, 5, 6), (7, 6, 5), (8, 9, 10), (11, 10, 9), (12, 13, 14), (15, 14, 13), (16, 17, 18), (19, 18, 17), (20, 21, 22), (23, 22, 21)])
me_id101.materials.append(mat_material)
me_id101.use_remesh_preserve_volume = False
me_id101.use_remesh_preserve_attributes = False
me_id101.use_mirror_vertex_groups = False
me_id101.update()
me_id94 = bpy.data.meshes.new('ID94')
me_id94.from_pydata([(3.5, 1.5, -0.1386), (0.0, 0.0, -0.1386), (0.0, 1.5, -0.1386), (3.5, 0.0, -0.1386), (3.5, 0.0, 16.0), (0.0, 0.0, -0.1386), (3.5, 0.0, -0.1386), (0.0, 0.0, 15.68), (0.0, 1.5, 15.68), (0.0, 0.0, -0.1386), (0.0, 0.0, 15.68), (0.0, 1.5, -0.1386), (0.0, 1.5, 15.68), (3.5, 1.5, -0.1386), (0.0, 1.5, -0.1386), (3.5, 1.5, 16.0), (3.5, 1.5, -0.1386), (3.5, 0.0, 16.0), (3.5, 0.0, -0.1386), (3.5, 1.5, 16.0), (3.5, 0.0, 16.0), (0.0, 1.5, 15.68), (0.0, 0.0, 15.68), (3.5, 1.5, 16.0)], [], [(0, 1, 2), (1, 0, 3), (4, 5, 6), (5, 4, 7), (8, 9, 10), (9, 8, 11), (12, 13, 14), (13, 12, 15), (16, 17, 18), (17, 16, 19), (20, 21, 22), (21, 20, 23)])
me_id94.materials.append(mat_material)
me_id94.use_remesh_preserve_volume = False
me_id94.use_remesh_preserve_attributes = False
me_id94.use_mirror_vertex_groups = False
me_id94.update()
me_id89 = bpy.data.meshes.new('ID89')
me_id89.from_pydata([(1.26, 1.5, 5.682), (1.254, 1.5, 5.682)], [(0, 1)], [])
me_id89.materials.append(mat_edge_color000255)
me_id89.use_remesh_preserve_volume = False
me_id89.use_remesh_preserve_attributes = False
me_id89.use_mirror_vertex_groups = False
me_id89.update()
me_id83 = bpy.data.meshes.new('ID83')
me_id83.from_pydata([(14.92, 0.0, 43.86), (1.26, 0.0, 5.682), (4.879, 0.0, 5.682), (11.13, 0.0, 43.22), (4.879, 1.5, 5.682), (14.92, 0.0, 43.86), (4.879, 0.0, 5.682), (14.92, 1.5, 43.86), (14.92, 0.0, 43.86), (11.13, 1.5, 43.22), (11.13, 0.0, 43.22), (14.92, 1.5, 43.86), (11.13, 0.0, 43.22), (1.26, 1.5, 5.682), (1.26, 0.0, 5.682), (11.13, 1.5, 43.22), (4.879, 1.5, 5.682), (1.26, 0.0, 5.682), (1.26, 1.5, 5.682), (4.879, 0.0, 5.682), (11.13, 1.5, 43.22), (4.879, 1.5, 5.682), (1.26, 1.5, 5.682), (14.92, 1.5, 43.86)], [], [(0, 1, 2), (1, 0, 3), (4, 5, 6), (5, 4, 7), (8, 9, 10), (9, 8, 11), (12, 13, 14), (13, 12, 15), (16, 17, 18), (17, 16, 19), (20, 21, 22), (21, 20, 23)])
me_id83.materials.append(mat_material)
me_id83.use_remesh_preserve_volume = False
me_id83.use_remesh_preserve_attributes = False
me_id83.use_mirror_vertex_groups = False
me_id83.update()
me_id77 = bpy.data.meshes.new('ID77')
me_id77.from_pydata([(41.0, 42.75, 192.2), (42.5, 42.75, 192.2), (42.75, 42.75, 192.2)], [(0, 1), (1, 2)], [])
me_id77.materials.append(mat_edge_color000255)
me_id77.use_remesh_preserve_volume = False
me_id77.use_remesh_preserve_attributes = False
me_id77.use_mirror_vertex_groups = False
me_id77.update()
me_id71 = bpy.data.meshes.new('ID71')
me_id71.from_pydata([(40.8, 43.19, 264.2), (40.84, 42.16, 264.2), (40.75, 42.67, 264.2), (40.98, 43.68, 264.2), (41.06, 41.68, 264.2), (41.28, 44.11, 264.2), (41.39, 41.28, 264.2), (41.68, 44.44, 264.2), (41.82, 40.98, 264.2), (42.16, 44.66, 264.2), (42.31, 40.8, 264.2), (42.67, 44.75, 264.2), (42.5, 42.75, 264.2), (42.51, 42.81, 264.2), (42.53, 42.88, 264.2), (42.57, 42.93, 264.2), (42.62, 42.97, 264.2), (42.69, 42.99, 264.2), (43.19, 44.7, 264.2), (42.75, 43.0, 264.2), (42.81, 42.99, 264.2), (42.88, 42.97, 264.2), (42.93, 42.93, 264.2), (42.97, 42.88, 264.2), (42.99, 42.81, 264.2), (43.0, 42.75, 264.2), (42.51, 42.69, 264.2), (42.83, 40.75, 264.2), (42.53, 42.62, 264.2), (42.57, 42.57, 264.2), (42.62, 42.53, 264.2), (42.69, 42.51, 264.2), (42.75, 42.5, 264.2), (42.81, 42.51, 264.2), (42.88, 42.53, 264.2), (43.34, 40.84, 264.2), (42.93, 42.57, 264.2), (42.97, 42.62, 264.2), (42.99, 42.69, 264.2), (43.68, 44.52, 264.2), (43.82, 41.06, 264.2), (44.11, 44.22, 264.2), (44.22, 41.39, 264.2), (44.44, 43.82, 264.2), (44.52, 41.82, 264.2), (44.66, 43.34, 264.2), (44.7, 42.31, 264.2), (44.75, 42.83, 264.2)], [], [(0, 1, 2), (1, 0, 3), (1, 3, 4), (4, 3, 5), (4, 5, 6), (6, 5, 7), (6, 7, 8), (8, 7, 9), (8, 9, 10), (10, 9, 11), (10, 11, 12), (12, 11, 13), (13, 11, 14), (14, 11, 15), (15, 11, 16), (16, 11, 17), (17, 11, 18), (17, 18, 19), (19, 18, 20), (20, 18, 21), (21, 18, 22), (22, 18, 23), (23, 18, 24), (24, 18, 25), (10, 26, 27), (26, 10, 12), (27, 26, 28), (27, 28, 29), (27, 29, 30), (27, 30, 31), (27, 31, 32), (27, 32, 33), (27, 33, 34), (27, 34, 35), (35, 34, 36), (35, 36, 37), (35, 37, 38), (35, 38, 25), (35, 25, 18), (35, 18, 39), (35, 39, 40), (40, 39, 41), (40, 41, 42), (42, 41, 43), (42, 43, 44), (44, 43, 45), (44, 45, 46), (46, 45, 47)])
me_id71.materials.append(mat_material)
me_id71.use_remesh_preserve_volume = False
me_id71.use_remesh_preserve_attributes = False
me_id71.use_mirror_vertex_groups = False
me_id71.update()
me_id63 = bpy.data.meshes.new('ID63')
me_id63.from_pydata([(42.16, 44.66, 269.2), (42.67, 44.75, 264.2), (42.16, 44.66, 264.2), (42.67, 44.75, 269.2), (41.68, 44.44, 269.2), (41.68, 44.44, 264.2), (42.31, 40.8, 269.2), (42.51, 42.69, 269.2), (42.5, 42.75, 269.2), (42.83, 40.75, 269.2), (42.53, 42.62, 269.2), (42.57, 42.57, 269.2), (42.62, 42.53, 269.2), (42.69, 42.51, 269.2), (42.75, 42.5, 269.2), (42.81, 42.51, 269.2), (42.88, 42.53, 269.2), (43.34, 40.84, 269.2), (42.93, 42.57, 269.2), (42.97, 42.62, 269.2), (42.99, 42.69, 269.2), (43.0, 42.75, 269.2), (43.19, 44.7, 269.2), (43.68, 44.52, 269.2), (43.82, 41.06, 269.2), (44.11, 44.22, 269.2), (44.22, 41.39, 269.2), (44.44, 43.82, 269.2), (44.52, 41.82, 269.2), (44.66, 43.34, 269.2), (44.7, 42.31, 269.2), (44.75, 42.83, 269.2), (40.84, 42.16, 269.2), (40.8, 43.19, 269.2), (40.75, 42.67, 269.2), (40.98, 43.68, 269.2), (41.06, 41.68, 269.2), (41.28, 44.11, 269.2), (41.39, 41.28, 269.2), (41.68, 44.44, 269.2), (41.82, 40.98, 269.2), (42.16, 44.66, 269.2), (42.67, 44.75, 269.2), (42.51, 42.81, 269.2), (42.53, 42.88, 269.2), (42.57, 42.93, 269.2), (42.62, 42.97, 269.2), (42.69, 42.99, 269.2), (42.75, 43.0, 269.2), (42.81, 42.99, 269.2), (42.88, 42.97, 269.2), (42.93, 42.93, 269.2), (42.97, 42.88, 269.2), (42.99, 42.81, 269.2), (43.19, 44.7, 264.2), (43.19, 44.7, 269.2), (41.28, 44.11, 269.2), (41.28, 44.11, 264.2), (42.31, 40.8, 269.2), (41.82, 40.98, 264.2), (42.31, 40.8, 264.2), (41.82, 40.98, 269.2), (42.83, 40.75, 269.2), (42.83, 40.75, 264.2), (43.34, 40.84, 269.2), (43.34, 40.84, 264.2), (43.82, 41.06, 269.2), (43.82, 41.06, 264.2), (44.22, 41.39, 269.2), (44.22, 41.39, 264.2), (44.52, 41.82, 264.2), (44.52, 41.82, 269.2), (44.7, 42.31, 264.2), (44.7, 42.31, 269.2), (44.75, 42.83, 264.2), (44.75, 42.83, 269.2), (44.66, 43.34, 264.2), (44.66, 43.34, 269.2), (44.44, 43.82, 264.2), (44.44, 43.82, 269.2), (44.11, 44.22, 264.2), (44.11, 44.22, 269.2), (43.68, 44.52, 269.2), (43.68, 44.52, 264.2), (40.98, 43.68, 264.2), (40.98, 43.68, 269.2), (40.8, 43.19, 264.2), (40.8, 43.19, 269.2), (40.75, 42.67, 264.2), (40.75, 42.67, 269.2), (40.84, 42.16, 264.2), (40.84, 42.16, 269.2), (41.06, 41.68, 264.2), (41.06, 41.68, 269.2), (41.39, 41.28, 264.2), (41.39, 41.28, 269.2)], [], [(0, 1, 2), (1, 0, 3), (4, 2, 5), (2, 4, 0), (6, 7, 8), (7, 6, 9), (7, 9, 10), (10, 9, 11), (11, 9, 12), (12, 9, 13), (13, 9, 14), (14, 9, 15), (15, 9, 16), (16, 9, 17), (16, 17, 18), (18, 17, 19), (19, 17, 20), (20, 17, 21), (21, 17, 22), (22, 17, 23), (23, 17, 24), (23, 24, 25), (25, 24, 26), (25, 26, 27), (27, 26, 28), (27, 28, 29), (29, 28, 30), (29, 30, 31), (32, 33, 34), (33, 32, 35), (35, 32, 36), (35, 36, 37), (37, 36, 38), (37, 38, 39), (39, 38, 40), (39, 40, 41), (41, 40, 6), (41, 6, 42), (42, 6, 8), (42, 8, 43), (42, 43, 44), (42, 44, 45), (42, 45, 46), (42, 46, 47), (42, 47, 22), (22, 47, 48), (22, 48, 49), (22, 49, 50), (22, 50, 51), (22, 51, 52), (22, 52, 53), (22, 53, 21), (3, 54, 1), (54, 3, 55), (56, 5, 57), (5, 56, 4), (58, 59, 60), (59, 58, 61), (62, 60, 63), (60, 62, 58), (64, 63, 65), (63, 64, 62), (66, 65, 67), (65, 66, 64), (68, 67, 69), (67, 68, 66), (70, 68, 69), (68, 70, 71), (72, 71, 70), (71, 72, 73), (74, 73, 72), (73, 74, 75), (76, 75, 74), (75, 76, 77), (78, 77, 76), (77, 78, 79), (80, 79, 78), (79, 80, 81), (82, 80, 83), (80, 82, 81), (55, 83, 54), (83, 55, 82), (56, 84, 85), (84, 56, 57), (85, 86, 87), (86, 85, 84), (87, 88, 89), (88, 87, 86), (89, 90, 91), (90, 89, 88), (91, 92, 93), (92, 91, 90), (93, 94, 95), (94, 93, 92), (61, 94, 59), (94, 61, 95)])
me_id63.polygons.foreach_set('use_smooth', [1, 1, 1, 1, 0, 0, 0, 0, 0, 0, 0, 0, 0, 0, 0, 0, 0, 0, 0, 0, 0, 0, 0, 0, 0, 0, 0, 0, 0, 0, 0, 0, 0, 0, 0, 0, 0, 0, 0, 0, 0, 0, 0, 0, 0, 0, 0, 0, 0, 0, 0, 0, 1, 1, 1, 1, 1, 1, 1, 1, 1, 1, 1, 1, 1, 1, 1, 1, 1, 1, 1, 1, 1, 1, 1, 1, 1, 1, 1, 1, 1, 1, 1, 1, 1, 1, 1, 1, 1, 1, 1, 1, 1, 1, 1, 1])
me_id63.materials.append(mat_material_1)
me_id63.use_remesh_preserve_volume = False
me_id63.use_remesh_preserve_attributes = False
me_id63.use_mirror_vertex_groups = False
me_id63.update()
me_id57 = bpy.data.meshes.new('ID57')
me_id57.from_pydata([(42.53, 42.62, 264.2), (42.57, 42.57, 269.2), (42.57, 42.57, 264.2), (42.53, 42.62, 269.2), (42.53, 42.62, 264.2), (42.57, 42.57, 192.2), (42.57, 42.57, 264.2), (42.53, 42.62, 192.2), (42.51, 42.81, 264.2), (42.51, 42.69, 264.2), (42.5, 42.75, 264.2), (42.53, 42.88, 264.2), (42.53, 42.62, 264.2), (42.57, 42.93, 264.2), (42.57, 42.57, 264.2), (42.62, 42.97, 264.2), (42.62, 42.53, 264.2), (42.69, 42.99, 264.2), (42.69, 42.51, 264.2), (42.75, 43.0, 264.2), (42.75, 42.5, 264.2), (42.81, 42.99, 264.2), (42.81, 42.51, 264.2), (42.88, 42.97, 264.2), (42.88, 42.53, 264.2), (42.93, 42.93, 264.2), (42.93, 42.57, 264.2), (42.97, 42.88, 264.2), (42.97, 42.62, 264.2), (42.99, 42.81, 264.2), (42.99, 42.69, 264.2), (43.0, 42.75, 264.2), (42.51, 42.69, 264.2), (42.51, 42.69, 269.2), (42.62, 42.53, 264.2), (42.62, 42.53, 269.2), (42.51, 42.81, 192.2), (42.51, 42.69, 192.2), (42.5, 42.75, 192.2), (42.53, 42.88, 192.2), (42.53, 42.62, 192.2), (42.57, 42.93, 192.2), (42.57, 42.57, 192.2), (42.62, 42.97, 192.2), (42.62, 42.53, 192.2), (42.69, 42.99, 192.2), (42.69, 42.51, 192.2), (42.75, 43.0, 192.2), (42.75, 42.5, 192.2), (42.81, 42.99, 192.2), (42.81, 42.51, 192.2), (42.88, 42.97, 192.2), (42.88, 42.53, 192.2), (42.93, 42.93, 192.2), (42.93, 42.57, 192.2), (42.97, 42.88, 192.2), (42.97, 42.62, 192.2), (42.99, 42.81, 192.2), (42.99, 42.69, 192.2), (43.0, 42.75, 192.2), (42.62, 42.53, 264.2), (42.62, 42.53, 192.2), (42.51, 42.69, 264.2), (42.51, 42.69, 192.2), (42.51, 42.81, 264.2), (42.5, 42.75, 269.2), (42.5, 42.75, 264.2), (42.51, 42.81, 269.2), (42.51, 42.81, 264.2), (42.5, 42.75, 192.2), (42.5, 42.75, 264.2), (42.51, 42.81, 192.2), (42.53, 42.88, 264.2), (42.53, 42.88, 192.2), (42.53, 42.88, 264.2), (42.53, 42.88, 269.2), (42.57, 42.93, 264.2), (42.57, 42.93, 269.2), (42.57, 42.93, 264.2), (42.57, 42.93, 192.2), (42.62, 42.97, 192.2), (42.62, 42.97, 264.2), (42.62, 42.97, 269.2), (42.62, 42.97, 264.2), (42.69, 42.99, 269.2), (42.69, 42.99, 264.2), (42.69, 42.99, 192.2), (42.69, 42.99, 264.2), (42.75, 43.0, 269.2), (42.75, 43.0, 264.2), (42.75, 43.0, 192.2), (42.75, 43.0, 264.2), (42.81, 42.99, 269.2), (42.81, 42.99, 264.2), (42.81, 42.99, 192.2), (42.81, 42.99, 264.2), (42.88, 42.97, 192.2), (42.88, 42.97, 264.2), (42.88, 42.97, 269.2), (42.88, 42.97, 264.2), (42.93, 42.93, 192.2), (42.93, 42.93, 264.2), (42.93, 42.93, 269.2), (42.93, 42.93, 264.2), (42.97, 42.88, 264.2), (42.97, 42.88, 269.2), (42.97, 42.88, 264.2), (42.97, 42.88, 192.2), (42.99, 42.81, 264.2), (42.99, 42.81, 192.2), (42.99, 42.81, 264.2), (42.99, 42.81, 269.2), (43.0, 42.75, 264.2), (43.0, 42.75, 269.2), (43.0, 42.75, 264.2), (43.0, 42.75, 192.2), (42.99, 42.69, 264.2), (42.99, 42.69, 269.2), (42.99, 42.69, 264.2), (42.99, 42.69, 192.2), (42.97, 42.62, 264.2), (42.97, 42.62, 192.2), (42.97, 42.62, 264.2), (42.97, 42.62, 269.2), (42.93, 42.57, 264.2), (42.93, 42.57, 192.2), (42.93, 42.57, 264.2), (42.93, 42.57, 269.2), (42.88, 42.53, 269.2), (42.88, 42.53, 264.2), (42.88, 42.53, 192.2), (42.88, 42.53, 264.2), (42.81, 42.51, 269.2), (42.81, 42.51, 264.2), (42.81, 42.51, 192.2), (42.81, 42.51, 264.2), (42.75, 42.5, 269.2), (42.75, 42.5, 264.2), (42.75, 42.5, 192.2), (42.75, 42.5, 264.2), (42.69, 42.51, 269.2), (42.69, 42.51, 264.2), (42.69, 42.51, 192.2), (42.69, 42.51, 264.2)], [], [(0, 1, 2), (1, 0, 3), (4, 5, 6), (5, 4, 7), (8, 9, 10), (9, 8, 11), (9, 11, 12), (12, 11, 13), (12, 13, 14), (14, 13, 15), (14, 15, 16), (16, 15, 17), (16, 17, 18), (18, 17, 19), (18, 19, 20), (20, 19, 21), (20, 21, 22), (22, 21, 23), (22, 23, 24), (24, 23, 25), (24, 25, 26), (26, 25, 27), (26, 27, 28), (28, 27, 29), (28, 29, 30), (30, 29, 31), (32, 3, 0), (3, 32, 33), (1, 34, 2), (34, 1, 35), (36, 37, 38), (37, 36, 39), (37, 39, 40), (40, 39, 41), (40, 41, 42), (42, 41, 43), (42, 43, 44), (44, 43, 45), (44, 45, 46), (46, 45, 47), (46, 47, 48), (48, 47, 49), (48, 49, 50), (50, 49, 51), (50, 51, 52), (52, 51, 53), (52, 53, 54), (54, 53, 55), (54, 55, 56), (56, 55, 57), (56, 57, 58), (58, 57, 59), (60, 5, 61), (5, 60, 6), (62, 7, 4), (7, 62, 63), (64, 65, 66), (65, 64, 67), (68, 69, 70), (69, 68, 71), (72, 71, 68), (71, 72, 73), (74, 67, 64), (67, 74, 75), (76, 75, 74), (75, 76, 77), (78, 73, 72), (73, 78, 79), (78, 80, 79), (80, 78, 81), (82, 76, 83), (76, 82, 77), (84, 83, 85), (83, 84, 82), (81, 86, 80), (86, 81, 87), (88, 85, 89), (85, 88, 84), (87, 90, 86), (90, 87, 91), (92, 89, 93), (89, 92, 88), (91, 94, 90), (94, 91, 95), (95, 96, 94), (96, 95, 97), (98, 93, 99), (93, 98, 92), (97, 100, 96), (100, 97, 101), (102, 99, 103), (99, 102, 98), (102, 104, 105), (104, 102, 103), (100, 106, 107), (106, 100, 101), (107, 108, 109), (108, 107, 106), (105, 110, 111), (110, 105, 104), (111, 112, 113), (112, 111, 110), (109, 114, 115), (114, 109, 108), (113, 116, 117), (116, 113, 112), (115, 118, 119), (118, 115, 114), (119, 120, 121), (120, 119, 118), (117, 122, 123), (122, 117, 116), (121, 124, 125), (124, 121, 120), (123, 126, 127), (126, 123, 122), (128, 126, 129), (126, 128, 127), (124, 130, 125), (130, 124, 131), (132, 129, 133), (129, 132, 128), (131, 134, 130), (134, 131, 135), (136, 133, 137), (133, 136, 132), (135, 138, 134), (138, 135, 139), (140, 137, 141), (137, 140, 136), (139, 142, 138), (142, 139, 143), (35, 141, 34), (141, 35, 140), (143, 61, 142), (61, 143, 60), (70, 63, 62), (63, 70, 69), (66, 33, 32), (33, 66, 65)])
me_id57.polygons.foreach_set('use_smooth', [1, 1, 1, 1, 0, 0, 0, 0, 0, 0, 0, 0, 0, 0, 0, 0, 0, 0, 0, 0, 0, 0, 0, 0, 0, 0, 1, 1, 1, 1, 0, 0, 0, 0, 0, 0, 0, 0, 0, 0, 0, 0, 0, 0, 0, 0, 0, 0, 0, 0, 0, 0, 1, 1, 1, 1, 1, 1, 1, 1, 1, 1, 1, 1, 1, 1, 1, 1, 1, 1, 1, 1, 1, 1, 1, 1, 1, 1, 1, 1, 1, 1, 1, 1, 1, 1, 1, 1, 1, 1, 1, 1, 1, 1, 1, 1, 1, 1, 1, 1, 1, 1, 1, 1, 1, 1, 1, 1, 1, 1, 1, 1, 1, 1, 1, 1, 1, 1, 1, 1, 1, 1, 1, 1, 1, 1, 1, 1, 1, 1, 1, 1, 1, 1, 1, 1, 1, 1, 1, 1])
me_id57.materials.append(mat_material)
me_id57.use_remesh_preserve_volume = False
me_id57.use_remesh_preserve_attributes = False
me_id57.use_mirror_vertex_groups = False
me_id57.update()
me_id51 = bpy.data.meshes.new('ID51')
me_id51.from_pydata([(0.0, 1.75, 0.0), (1.75, 1.75, 0.0)], [(0, 1)], [])
me_id51.materials.append(None)
me_id51.use_remesh_preserve_volume = False
me_id51.use_remesh_preserve_attributes = False
me_id51.use_mirror_vertex_groups = False
me_id51.update()
me_id45 = bpy.data.meshes.new('ID45')
me_id45.from_pydata([(0.875, 3.266, 0.25), (1.297, 3.44, 0.0), (0.875, 3.266, 0.0), (1.297, 3.44, 0.25), (0.05963, 2.203, 0.0), (0.05963, 1.297, 0.0), (0.0, 1.75, 0.0), (0.2345, 2.625, 0.0), (0.2345, 0.875, 0.0), (0.5126, 2.987, 0.0), (0.5126, 0.5126, 0.0), (0.875, 3.266, 0.0), (0.875, 0.2345, 0.0), (1.297, 3.44, 0.0), (1.297, 0.05963, 0.0), (1.75, 3.5, 0.0), (1.75, 0.0, 0.0), (2.203, 3.44, 0.0), (2.203, 0.05963, 0.0), (2.625, 3.266, 0.0), (2.625, 0.2345, 0.0), (2.987, 2.987, 0.0), (2.987, 0.5126, 0.0), (3.266, 2.625, 0.0), (3.266, 0.875, 0.0), (3.44, 2.203, 0.0), (3.44, 1.297, 0.0), (3.5, 1.75, 0.0), (0.5126, 2.987, 0.25), (0.5126, 2.987, 0.0), (0.05963, 1.297, 0.25), (0.05963, 2.203, 0.25), (0.0, 1.75, 0.25), (0.2345, 2.625, 0.25), (0.2345, 0.875, 0.25), (0.5126, 2.987, 0.25), (0.5126, 0.5126, 0.25), (0.875, 3.266, 0.25), (0.875, 0.2345, 0.25), (1.297, 3.44, 0.25), (1.297, 0.05963, 0.25), (1.75, 3.5, 0.25), (1.75, 0.0, 0.25), (2.203, 3.44, 0.25), (2.203, 0.05963, 0.25), (2.625, 3.266, 0.25), (2.625, 0.2345, 0.25), (2.987, 2.987, 0.25), (2.987, 0.5126, 0.25), (3.266, 2.625, 0.25), (3.266, 0.875, 0.25), (3.44, 2.203, 0.25), (3.44, 1.297, 0.25), (3.5, 1.75, 0.25), (1.75, 3.5, 0.0), (1.75, 3.5, 0.25), (0.05963, 2.203, 0.25), (0.0, 1.75, 0.0), (0.0, 1.75, 0.25), (0.05963, 2.203, 0.0), (0.2345, 2.625, 0.25), (0.2345, 2.625, 0.0), (2.203, 3.44, 0.0), (2.203, 3.44, 0.25), (2.625, 3.266, 0.0), (2.625, 3.266, 0.25), (2.987, 2.987, 0.0), (2.987, 2.987, 0.25), (3.266, 2.625, 0.25), (3.266, 2.625, 0.0), (3.44, 2.203, 0.25), (3.44, 2.203, 0.0), (3.5, 1.75, 0.25), (3.5, 1.75, 0.0), (3.44, 1.297, 0.25), (3.44, 1.297, 0.0), (3.266, 0.875, 0.25), (3.266, 0.875, 0.0), (2.987, 0.5126, 0.25), (2.987, 0.5126, 0.0), (2.625, 0.2345, 0.0), (2.625, 0.2345, 0.25), (2.203, 0.05963, 0.0), (2.203, 0.05963, 0.25), (1.75, 0.0, 0.0), (1.75, 0.0, 0.25), (1.297, 0.05963, 0.0), (1.297, 0.05963, 0.25), (0.875, 0.2345, 0.0), (0.875, 0.2345, 0.25), (0.5126, 0.5126, 0.0), (0.5126, 0.5126, 0.25), (0.2345, 0.875, 0.25), (0.2345, 0.875, 0.0), (0.05963, 1.297, 0.25), (0.05963, 1.297, 0.0)], [], [(0, 1, 2), (1, 0, 3), (4, 5, 6), (5, 4, 7), (5, 7, 8), (8, 7, 9), (8, 9, 10), (10, 9, 11), (10, 11, 12), (12, 11, 13), (12, 13, 14), (14, 13, 15), (14, 15, 16), (16, 15, 17), (16, 17, 18), (18, 17, 19), (18, 19, 20), (20, 19, 21), (20, 21, 22), (22, 21, 23), (22, 23, 24), (24, 23, 25), (24, 25, 26), (26, 25, 27), (28, 2, 29), (2, 28, 0), (30, 31, 32), (31, 30, 33), (33, 30, 34), (33, 34, 35), (35, 34, 36), (35, 36, 37), (37, 36, 38), (37, 38, 39), (39, 38, 40), (39, 40, 41), (41, 40, 42), (41, 42, 43), (43, 42, 44), (43, 44, 45), (45, 44, 46), (45, 46, 47), (47, 46, 48), (47, 48, 49), (49, 48, 50), (49, 50, 51), (51, 50, 52), (51, 52, 53), (3, 54, 1), (54, 3, 55), (56, 57, 58), (57, 56, 59), (60, 59, 56), (59, 60, 61), (28, 61, 60), (61, 28, 29), (55, 62, 54), (62, 55, 63), (63, 64, 62), (64, 63, 65), (65, 66, 64), (66, 65, 67), (66, 68, 69), (68, 66, 67), (69, 70, 71), (70, 69, 68), (71, 72, 73), (72, 71, 70), (73, 74, 75), (74, 73, 72), (75, 76, 77), (76, 75, 74), (77, 78, 79), (78, 77, 76), (78, 80, 79), (80, 78, 81), (81, 82, 80), (82, 81, 83), (83, 84, 82), (84, 83, 85), (85, 86, 84), (86, 85, 87), (87, 88, 86), (88, 87, 89), (89, 90, 88), (90, 89, 91), (92, 90, 91), (90, 92, 93), (94, 93, 92), (93, 94, 95), (58, 95, 94), (95, 58, 57)])
me_id45.polygons.foreach_set('use_smooth', [1, 1, 0, 0, 0, 0, 0, 0, 0, 0, 0, 0, 0, 0, 0, 0, 0, 0, 0, 0, 0, 0, 0, 0, 1, 1, 0, 0, 0, 0, 0, 0, 0, 0, 0, 0, 0, 0, 0, 0, 0, 0, 0, 0, 0, 0, 0, 0, 1, 1, 1, 1, 1, 1, 1, 1, 1, 1, 1, 1, 1, 1, 1, 1, 1, 1, 1, 1, 1, 1, 1, 1, 1, 1, 1, 1, 1, 1, 1, 1, 1, 1, 1, 1, 1, 1, 1, 1, 1, 1, 1, 1])
me_id45.materials.append(None)
me_id45.use_remesh_preserve_volume = False
me_id45.use_remesh_preserve_attributes = False
me_id45.use_mirror_vertex_groups = False
me_id45.update()
me_id23 = bpy.data.meshes.new('ID23')
me_id23.from_pydata([(0.75, 48.0, 0.0), (0.75, 3.5, 3.5), (0.75, 3.5, 0.0), (0.75, 13.75, 13.75), (0.75, 16.11, 14.61), (0.75, 18.38, 15.66), (0.75, 20.58, 16.88), (0.75, 22.66, 18.27), (0.75, 24.63, 19.82), (0.75, 26.47, 21.53), (0.75, 28.18, 23.37), (0.75, 29.73, 25.34), (0.75, 31.12, 27.42), (0.75, 32.34, 29.62), (0.75, 33.39, 31.89), (0.75, 34.25, 34.25), (0.75, 44.5, 44.5), (0.75, 48.0, 44.5), (0.75, 13.75, 13.75), (0.0, 3.5, 3.5), (0.75, 3.5, 3.5), (0.0, 13.75, 13.75), (0.75, 3.5, 3.5), (0.0, 3.5, 0.0), (0.75, 3.5, 0.0), (0.0, 3.5, 3.5), (0.75, 48.0, 0.0), (0.0, 3.5, 0.0), (0.0, 48.0, 0.0), (0.75, 3.5, 0.0), (0.0, 48.0, 44.5), (0.75, 48.0, 0.0), (0.0, 48.0, 0.0), (0.75, 48.0, 44.5), (0.75, 44.5, 44.5), (0.0, 48.0, 44.5), (0.0, 44.5, 44.5), (0.75, 48.0, 44.5), (0.75, 34.25, 34.25), (0.0, 44.5, 44.5), (0.0, 34.25, 34.25), (0.75, 44.5, 44.5), (0.75, 34.25, 34.25), (0.0, 33.39, 31.89), (0.75, 33.39, 31.89), (0.0, 34.25, 34.25), (0.0, 32.34, 29.62), (0.75, 32.34, 29.62), (0.0, 31.12, 27.42), (0.75, 31.12, 27.42), (0.0, 29.73, 25.34), (0.75, 29.73, 25.34), (0.0, 28.18, 23.37), (0.75, 28.18, 23.37), (0.0, 26.47, 21.53), (0.75, 26.47, 21.53), (0.75, 24.63, 19.82), (0.0, 26.47, 21.53), (0.0, 24.63, 19.82), (0.75, 26.47, 21.53), (0.75, 22.66, 18.27), (0.0, 22.66, 18.27), (0.75, 20.58, 16.88), (0.0, 20.58, 16.88), (0.75, 18.38, 15.66), (0.0, 18.38, 15.66), (0.75, 16.11, 14.61), (0.0, 16.11, 14.61), (0.75, 13.75, 13.75), (0.0, 13.75, 13.75), (0.0, 13.75, 13.75), (0.0, 3.5, 0.0), (0.0, 3.5, 3.5), (0.0, 48.0, 0.0), (0.0, 16.11, 14.61), (0.0, 18.38, 15.66), (0.0, 20.58, 16.88), (0.0, 22.66, 18.27), (0.0, 24.63, 19.82), (0.0, 26.47, 21.53), (0.0, 28.18, 23.37), (0.0, 29.73, 25.34), (0.0, 31.12, 27.42), (0.0, 32.34, 29.62), (0.0, 33.39, 31.89), (0.0, 34.25, 34.25), (0.0, 44.5, 44.5), (0.0, 48.0, 44.5)], [], [(0, 1, 2), (1, 0, 3), (3, 0, 4), (4, 0, 5), (5, 0, 6), (6, 0, 7), (7, 0, 8), (8, 0, 9), (9, 0, 10), (10, 0, 11), (11, 0, 12), (12, 0, 13), (13, 0, 14), (14, 0, 15), (15, 0, 16), (16, 0, 17), (18, 19, 20), (19, 18, 21), (22, 23, 24), (23, 22, 25), (26, 27, 28), (27, 26, 29), (30, 31, 32), (31, 30, 33), (34, 35, 36), (35, 34, 37), (38, 39, 40), (39, 38, 41), (42, 43, 44), (43, 42, 45), (44, 46, 47), (46, 44, 43), (47, 48, 49), (48, 47, 46), (49, 50, 51), (50, 49, 48), (51, 52, 53), (52, 51, 50), (53, 54, 55), (54, 53, 52), (56, 57, 58), (57, 56, 59), (60, 58, 61), (58, 60, 56), (62, 61, 63), (61, 62, 60), (64, 63, 65), (63, 64, 62), (66, 65, 67), (65, 66, 64), (68, 67, 69), (67, 68, 66), (70, 71, 72), (71, 70, 73), (73, 70, 74), (73, 74, 75), (73, 75, 76), (73, 76, 77), (73, 77, 78), (73, 78, 79), (73, 79, 80), (73, 80, 81), (73, 81, 82), (73, 82, 83), (73, 83, 84), (73, 84, 85), (73, 85, 86), (73, 86, 87)])
me_id23.polygons.foreach_set('use_smooth', [0, 0, 0, 0, 0, 0, 0, 0, 0, 0, 0, 0, 0, 0, 0, 0, 0, 0, 0, 0, 0, 0, 0, 0, 0, 0, 0, 0, 1, 1, 1, 1, 1, 1, 1, 1, 1, 1, 1, 1, 1, 1, 1, 1, 1, 1, 1, 1, 1, 1, 1, 1, 0, 0, 0, 0, 0, 0, 0, 0, 0, 0, 0, 0, 0, 0, 0, 0])
me_id23.materials.append(None)
me_id23.use_remesh_preserve_volume = False
me_id23.use_remesh_preserve_attributes = False
me_id23.use_mirror_vertex_groups = False
me_id23.update()
me_id5 = bpy.data.meshes.new('ID5')
me_id5.from_pydata([(3.5, 3.5, 0.0), (0.0, 0.0, 0.0), (0.0, 3.5, 0.0), (3.5, 0.0, 0.0), (0.0, 3.5, 96.0), (0.0, 0.0, 0.0), (0.0, 0.0, 96.0), (0.0, 3.5, 0.0), (0.0, 3.5, 96.0), (3.5, 3.5, 0.0), (0.0, 3.5, 0.0), (3.5, 3.5, 96.0), (3.5, 3.5, 0.0), (3.5, 0.0, 96.0), (3.5, 0.0, 0.0), (3.5, 3.5, 96.0), (3.5, 0.0, 96.0), (0.0, 0.0, 0.0), (3.5, 0.0, 0.0), (0.0, 0.0, 96.0), (3.5, 0.0, 96.0), (0.0, 3.5, 96.0), (0.0, 0.0, 96.0), (3.5, 3.5, 96.0)], [], [(0, 1, 2), (1, 0, 3), (4, 5, 6), (5, 4, 7), (8, 9, 10), (9, 8, 11), (12, 13, 14), (13, 12, 15), (16, 17, 18), (17, 16, 19), (20, 21, 22), (21, 20, 23)])
me_id5.materials.append(None)
me_id5.materials.append(None)
me_id5.use_remesh_preserve_volume = False
me_id5.use_remesh_preserve_attributes = False
me_id5.use_mirror_vertex_groups = False
me_id5.update()
me_id15 = bpy.data.meshes.new('ID15')
me_id15.from_pydata([(1.5, 3.5, 1.5), (1.5, 0.0, 46.5), (1.5, 0.0, 1.5), (1.5, 3.5, 46.5), (0.0, 3.5, 0.0), (1.5, 0.0, 1.5), (0.0, 0.0, 0.0), (1.5, 3.5, 1.5), (0.0, 3.5, 48.0), (1.5, 3.5, 1.5), (0.0, 3.5, 0.0), (1.5, 3.5, 46.5), (1.5, 3.5, 46.5), (0.0, 0.0, 48.0), (1.5, 0.0, 46.5), (0.0, 3.5, 48.0), (1.5, 0.0, 1.5), (0.0, 0.0, 48.0), (0.0, 0.0, 0.0), (1.5, 0.0, 46.5), (0.0, 3.5, 48.0), (0.0, 0.0, 0.0), (0.0, 0.0, 48.0), (0.0, 3.5, 0.0)], [], [(0, 1, 2), (1, 0, 3), (4, 5, 6), (5, 4, 7), (8, 9, 10), (9, 8, 11), (12, 13, 14), (13, 12, 15), (16, 17, 18), (17, 16, 19), (20, 21, 22), (21, 20, 23)])
me_id15.materials.append(None)
me_id15.use_remesh_preserve_volume = False
me_id15.use_remesh_preserve_attributes = False
me_id15.use_mirror_vertex_groups = False
me_id15.update()
me_id31 = bpy.data.meshes.new('ID31')
me_id31.from_pydata([(1.5, 3.5, 46.5), (1.5, 3.5, 1.5), (1.5, 0.0, 46.5), (1.5, 0.0, 1.5), (1.5, 3.5, 1.5), (0.0, 3.5, 0.0), (1.5, 0.0, 1.5), (0.0, 0.0, 0.0), (1.5, 3.5, 46.5), (0.0, 3.5, 48.0), (1.5, 3.5, 1.5), (0.0, 3.5, 0.0), (0.0, 3.5, 48.0), (1.5, 3.5, 46.5), (0.0, 0.0, 48.0), (1.5, 0.0, 46.5), (1.5, 0.0, 46.5), (1.5, 0.0, 1.5), (0.0, 0.0, 48.0), (0.0, 0.0, 0.0), (0.0, 3.5, 0.0), (0.0, 3.5, 48.0), (0.0, 0.0, 0.0), (0.0, 0.0, 48.0)], [], [(0, 1, 2), (3, 2, 1), (4, 5, 6), (7, 6, 5), (8, 9, 10), (11, 10, 9), (12, 13, 14), (15, 14, 13), (16, 17, 18), (19, 18, 17), (20, 21, 22), (23, 22, 21)])
me_id31.materials.append(None)
me_id31.use_remesh_preserve_volume = False
me_id31.use_remesh_preserve_attributes = False
me_id31.use_mirror_vertex_groups = False
me_id31.update()

# ---- objects
ob_plane = bpy.data.objects.new('Plane', me_plane)
ob_camera = bpy.data.objects.new('Camera', cam_camera_001)
ob_sun_001 = bpy.data.objects.new('Sun.001', light_sun_002)
ob_sketchup = bpy.data.objects.new('SketchUp', None)
ob_group_1_004 = bpy.data.objects.new('group_1.004', me_id262)
ob_group_1_003 = bpy.data.objects.new('group_1.003', me_id256)
ob_group_1_002 = bpy.data.objects.new('group_1.002', me_id250)
ob_group_1_001 = bpy.data.objects.new('group_1.001', me_id244)
ob_group_1 = bpy.data.objects.new('group_1', me_id238)
ob_group_21 = bpy.data.objects.new('group_21', me_id232)
ob_group_20 = bpy.data.objects.new('group_20', me_id225)
ob_group_19 = bpy.data.objects.new('group_19', me_id218)
ob_group_18 = bpy.data.objects.new('group_18', me_id211)
ob_group_17_001 = bpy.data.objects.new('group_17.001', me_id206)
ob_group_17 = bpy.data.objects.new('group_17', me_id200)
ob_group_16 = bpy.data.objects.new('group_16', me_id193)
ob_group_15_001 = bpy.data.objects.new('group_15.001', me_id188)
ob_group_15 = bpy.data.objects.new('group_15', me_id182)
ob_group_14 = bpy.data.objects.new('group_14', me_id175)
ob_group_13 = bpy.data.objects.new('group_13', me_id168)
ob_group_12 = bpy.data.objects.new('group_12', me_id161)
ob_group_11 = bpy.data.objects.new('group_11', me_id154)
ob_group_10_001 = bpy.data.objects.new('group_10.001', me_id149)
ob_group_10 = bpy.data.objects.new('group_10', me_id143)
ob_group_9 = bpy.data.objects.new('group_9', me_id136)
ob_group_8 = bpy.data.objects.new('group_8', me_id129)
ob_group_7 = bpy.data.objects.new('group_7', me_id122)
ob_group_6 = bpy.data.objects.new('group_6', me_id115)
ob_group_5 = bpy.data.objects.new('group_5', me_id108)
ob_group_4 = bpy.data.objects.new('group_4', me_id101)
ob_group_3 = bpy.data.objects.new('group_3', me_id94)
ob_group_2_001 = bpy.data.objects.new('group_2.001', me_id89)
ob_group_2 = bpy.data.objects.new('group_2', me_id83)
ob_group_0_003 = bpy.data.objects.new('group_0.003', me_id77)
ob_group_0_002 = bpy.data.objects.new('group_0.002', me_id71)
ob_group_0_001 = bpy.data.objects.new('group_0.001', me_id63)
ob_group_0 = bpy.data.objects.new('group_0', me_id57)
ob_instance_10_001 = bpy.data.objects.new('instance_10.001', me_id51)
ob_instance_10 = bpy.data.objects.new('instance_10', me_id45)
ob_instance_9 = bpy.data.objects.new('instance_9', me_id23)
ob_instance_8 = bpy.data.objects.new('instance_8', me_id5)
ob_instance_7 = bpy.data.objects.new('instance_7', me_id23)
ob_instance_6 = bpy.data.objects.new('instance_6', me_id15)
ob_instance_5 = bpy.data.objects.new('instance_5', me_id15)
ob_instance_4 = bpy.data.objects.new('instance_4', me_id23)
ob_instance_3 = bpy.data.objects.new('instance_3', me_id31)
ob_instance_2 = bpy.data.objects.new('instance_2', me_id23)
ob_instance_1 = bpy.data.objects.new('instance_1', me_id15)
ob_instance_0 = bpy.data.objects.new('instance_0', me_id5)
ob_last_saved_sketchup_view = bpy.data.objects.new('Last Saved SketchUp View', None)

# ---- transforms, parenting, visibility, modifiers, constraints
ob_plane.location = (-10.34, -10.24, 0.006571)
ob_plane.scale = (18.69, 18.69, 18.69)
ob_plane.lineart.crease_threshold = 0.0
ob_camera.location = (12.33, 6.618, 1.956)
ob_camera.rotation_euler = (1.631, -4.396e-05, 2.001)
ob_camera.scale = (1.0, 1.0, 1.0)
ob_camera.lineart.crease_threshold = 0.0
ob_sun_001.location = (3.218, 0.06441, 5.404)
ob_sun_001.lineart.crease_threshold = 0.0
ob_sketchup.location = (0.0, 0.0, 0.0)
ob_sketchup.scale = (0.0254, 0.0254, 0.0254)
ob_sketchup.empty_image_offset = (0.0, 0.0)
ob_sketchup.lineart.crease_threshold = 0.0
ob_group_1_004.parent = ob_sketchup
ob_group_1_004.location = (4.25, -0.0, 0.0)
ob_group_1_004.lineart.crease_threshold = 0.0
ob_group_1_003.parent = ob_sketchup
ob_group_1_003.location = (4.25, -0.0, 0.0)
ob_group_1_003.lineart.crease_threshold = 0.0
ob_group_1_002.parent = ob_sketchup
ob_group_1_002.location = (4.25, -0.0, 0.0)
ob_group_1_002.lineart.crease_threshold = 0.0
ob_group_1_001.parent = ob_sketchup
ob_group_1_001.location = (4.25, -0.0, 0.0)
ob_group_1_001.lineart.crease_threshold = 0.0
ob_group_1.parent = ob_sketchup
ob_group_1.location = (4.25, -0.0, 0.0)
ob_group_1.lineart.crease_threshold = 0.0
ob_group_21.parent = ob_group_1
ob_group_21.location = (7.418, 33.5, 10.08)
ob_group_21.rotation_euler = (-0.0, -3.142, -0.0)
ob_group_21.scale = (-1.0, -1.0, -1.0)
ob_group_21.lineart.crease_threshold = 0.0
ob_group_20.parent = ob_group_1
ob_group_20.location = (0.0, 33.5, 0.0)
ob_group_20.rotation_euler = (-0.0, -3.142, -0.0)
ob_group_20.scale = (-1.0, -1.0, -1.0)
ob_group_20.lineart.crease_threshold = 0.0
ob_group_19.parent = ob_group_1
ob_group_19.location = (0.0, 94.5, 0.0)
ob_group_19.lineart.crease_threshold = 0.0
ob_group_18.parent = ob_group_1
ob_group_18.location = (0.0, 1.5, 0.0)
ob_group_18.rotation_euler = (-0.0, -3.142, -0.0)
ob_group_18.scale = (-1.0, -1.0, -1.0)
ob_group_18.lineart.crease_threshold = 0.0
ob_group_17_001.parent = ob_group_1
ob_group_17_001.location = (-1.254, 35.0, -5.682)
ob_group_17_001.rotation_euler = (-0.0, -3.142, -0.0)
ob_group_17_001.scale = (-1.0, -1.0, -1.0)
ob_group_17_001.lineart.crease_threshold = 0.0
ob_group_17.parent = ob_group_1
ob_group_17.location = (-1.254, 35.0, -5.682)
ob_group_17.rotation_euler = (-0.0, -3.142, -0.0)
ob_group_17.scale = (-1.0, -1.0, -1.0)
ob_group_17.lineart.crease_threshold = 0.0
ob_group_16.parent = ob_group_1
ob_group_16.location = (31.62, 35.0, 0.1386)
ob_group_16.rotation_euler = (-0.0, -3.142, -0.0)
ob_group_16.scale = (-1.0, -1.0, -1.0)
ob_group_16.lineart.crease_threshold = 0.0
ob_group_15_001.parent = ob_group_1
ob_group_15_001.location = (-1.254, 93.0, -5.682)
ob_group_15_001.lineart.crease_threshold = 0.0
ob_group_15.parent = ob_group_1
ob_group_15.location = (-1.254, 93.0, -5.682)
ob_group_15.lineart.crease_threshold = 0.0
ob_group_14.parent = ob_group_1
ob_group_14.location = (31.62, 93.0, 0.1386)
ob_group_14.lineart.crease_threshold = 0.0
ob_group_13.parent = ob_group_1
ob_group_13.location = (11.72, 35.0, 10.48)
ob_group_13.rotation_euler = (-0.0, -3.142, -0.0)
ob_group_13.scale = (-1.0, -1.0, -1.0)
ob_group_13.lineart.crease_threshold = 0.0
ob_group_12.parent = ob_group_1
ob_group_12.location = (7.418, 94.5, 10.08)
ob_group_12.lineart.crease_threshold = 0.0
ob_group_11.parent = ob_group_1
ob_group_11.location = (11.72, 93.0, 10.48)
ob_group_11.lineart.crease_threshold = 0.0
ob_group_10_001.parent = ob_group_1
ob_group_10_001.location = (-1.254, 3.0, -5.682)
ob_group_10_001.rotation_euler = (-0.0, -3.142, -0.0)
ob_group_10_001.scale = (-1.0, -1.0, -1.0)
ob_group_10_001.lineart.crease_threshold = 0.0
ob_group_10.parent = ob_group_1
ob_group_10.location = (-1.254, 3.0, -5.682)
ob_group_10.rotation_euler = (-0.0, -3.142, -0.0)
ob_group_10.scale = (-1.0, -1.0, -1.0)
ob_group_10.lineart.crease_threshold = 0.0
ob_group_9.parent = ob_group_1
ob_group_9.location = (11.72, 3.0, 10.48)
ob_group_9.rotation_euler = (-0.0, -3.142, -0.0)
ob_group_9.scale = (-1.0, -1.0, -1.0)
ob_group_9.lineart.crease_threshold = 0.0
ob_group_8.parent = ob_group_1
ob_group_8.location = (7.418, 62.5, 10.08)
ob_group_8.lineart.crease_threshold = 0.0
ob_group_7.parent = ob_group_1
ob_group_7.location = (0.0, 62.5, 0.0)
ob_group_7.lineart.crease_threshold = 0.0
ob_group_6.parent = ob_group_1
ob_group_6.location = (11.72, 61.0, 10.48)
ob_group_6.lineart.crease_threshold = 0.0
ob_group_5.parent = ob_group_1
ob_group_5.location = (31.62, 3.0, 0.1386)
ob_group_5.rotation_euler = (-0.0, -3.142, -0.0)
ob_group_5.scale = (-1.0, -1.0, -1.0)
ob_group_5.lineart.crease_threshold = 0.0
ob_group_4.parent = ob_group_1
ob_group_4.location = (7.418, 1.5, 10.08)
ob_group_4.rotation_euler = (-0.0, -3.142, -0.0)
ob_group_4.scale = (-1.0, -1.0, -1.0)
ob_group_4.lineart.crease_threshold = 0.0
ob_group_3.parent = ob_group_1
ob_group_3.location = (31.62, 61.0, 0.1386)
ob_group_3.lineart.crease_threshold = 0.0
ob_group_2_001.parent = ob_group_1
ob_group_2_001.location = (-1.254, 61.0, -5.682)
ob_group_2_001.lineart.crease_threshold = 0.0
ob_group_2.parent = ob_group_1
ob_group_2.location = (-1.254, 61.0, -5.682)
ob_group_2.lineart.crease_threshold = 0.0
ob_group_0_003.parent = ob_sketchup
ob_group_0_003.location = (-41.0, -41.0, -24.0)
ob_group_0_003.hide_viewport = True
ob_group_0_003.lineart.crease_threshold = 0.0
ob_group_0_002.parent = ob_sketchup
ob_group_0_002.location = (-41.0, -41.0, -24.0)
ob_group_0_002.hide_viewport = True
ob_group_0_002.lineart.crease_threshold = 0.0
ob_group_0_001.parent = ob_sketchup
ob_group_0_001.location = (-41.0, -41.0, -24.0)
ob_group_0_001.lineart.crease_threshold = 0.0
ob_group_0.parent = ob_sketchup
ob_group_0.location = (-41.0, -41.0, -24.0)
ob_group_0.lineart.crease_threshold = 0.0
ob_instance_10_001.parent = ob_group_0
ob_instance_10_001.location = (41.0, 41.0, 192.0)
ob_instance_10_001.lineart.crease_threshold = 0.0
ob_instance_10_001.material_slots[0].link = 'OBJECT'; ob_instance_10_001.material_slots[0].material = mat_edge_color000255
ob_instance_10.parent = ob_group_0
ob_instance_10.location = (41.0, 41.0, 192.0)
ob_instance_10.lineart.crease_threshold = 0.0
ob_instance_10.material_slots[0].link = 'OBJECT'; ob_instance_10.material_slots[0].material = mat_material
ob_instance_9.parent = ob_group_0
ob_instance_9.location = (89.0, 40.25, 24.0)
ob_instance_9.rotation_euler = (0.0, -0.0, 1.571)
ob_instance_9.lineart.crease_threshold = 0.0
ob_instance_9.material_slots[0].link = 'OBJECT'; ob_instance_9.material_slots[0].material = mat_material
ob_instance_8.parent = ob_group_0
ob_instance_8.location = (41.0, 41.0, 0.0)
ob_instance_8.lineart.crease_threshold = 0.0
ob_instance_8.material_slots[0].link = 'OBJECT'; ob_instance_8.material_slots[0].material = mat_material
ob_instance_7.parent = ob_group_0
ob_instance_7.location = (45.25, 89.0, 24.0)
ob_instance_7.rotation_euler = (0.0, -0.0, 3.142)
ob_instance_7.lineart.crease_threshold = 0.0
ob_instance_7.material_slots[0].link = 'OBJECT'; ob_instance_7.material_slots[0].material = mat_material
ob_instance_6.parent = ob_group_0
ob_instance_6.location = (44.5, 41.0, 72.0)
ob_instance_6.lineart.crease_threshold = 0.0
ob_instance_6.material_slots[0].link = 'OBJECT'; ob_instance_6.material_slots[0].material = mat_material
ob_instance_5.parent = ob_group_0
ob_instance_5.location = (44.5, 44.5, 72.0)
ob_instance_5.rotation_euler = (0.0, -0.0, 1.571)
ob_instance_5.lineart.crease_threshold = 0.0
ob_instance_5.material_slots[0].link = 'OBJECT'; ob_instance_5.material_slots[0].material = mat_material
ob_instance_4.parent = ob_group_0
ob_instance_4.location = (-3.5, 45.25, 24.0)
ob_instance_4.rotation_euler = (0.0, 0.0, -1.571)
ob_instance_4.lineart.crease_threshold = 0.0
ob_instance_4.material_slots[0].link = 'OBJECT'; ob_instance_4.material_slots[0].material = mat_material
ob_instance_3.parent = ob_group_0
ob_instance_3.location = (41.0, 41.0, 72.0)
ob_instance_3.rotation_euler = (3.142, -0.0, 0.0)
ob_instance_3.scale = (-1.0, -1.0, -1.0)
ob_instance_3.lineart.crease_threshold = 0.0
ob_instance_3.material_slots[0].link = 'OBJECT'; ob_instance_3.material_slots[0].material = mat_material
ob_instance_2.parent = ob_group_0
ob_instance_2.location = (40.25, -3.5, 24.0)
ob_instance_2.lineart.crease_threshold = 0.0
ob_instance_2.material_slots[0].link = 'OBJECT'; ob_instance_2.material_slots[0].material = mat_material
ob_instance_1.parent = ob_group_0
ob_instance_1.location = (41.0, 41.0, 72.0)
ob_instance_1.rotation_euler = (0.0, 0.0, -1.571)
ob_instance_1.lineart.crease_threshold = 0.0
ob_instance_1.material_slots[0].link = 'OBJECT'; ob_instance_1.material_slots[0].material = mat_material
ob_instance_0.parent = ob_group_0
ob_instance_0.location = (41.0, 41.0, 96.0)
ob_instance_0.lineart.crease_threshold = 0.0
ob_instance_0.material_slots[0].link = 'OBJECT'; ob_instance_0.material_slots[0].material = mat_material
ob_instance_0.material_slots[1].link = 'OBJECT'; ob_instance_0.material_slots[1].material = mat_material_1
ob_last_saved_sketchup_view.parent = ob_sketchup
ob_last_saved_sketchup_view.location = (2.766e+19, 4.592e-41, 2.765e+19)
ob_last_saved_sketchup_view.scale = (float('inf'), float('inf'), 0.0)
ob_last_saved_sketchup_view.empty_image_offset = (0.0, 0.0)
ob_last_saved_sketchup_view.hide_viewport = True
ob_last_saved_sketchup_view.lineart.crease_threshold = 0.0

# ---- collection membership
col_collection_1.objects.link(ob_plane)
col_collection_1.objects.link(ob_camera)
col_collection_1.objects.link(ob_sun_001)
col_collection_1.objects.link(ob_sketchup)
col_collection_1.objects.link(ob_group_1_004)
col_collection_1.objects.link(ob_group_1_003)
col_collection_1.objects.link(ob_group_1_002)
col_collection_1.objects.link(ob_group_1_001)
col_collection_1.objects.link(ob_group_1)
col_collection_1.objects.link(ob_group_21)
col_collection_1.objects.link(ob_group_20)
col_collection_1.objects.link(ob_group_19)
col_collection_1.objects.link(ob_group_18)
col_collection_1.objects.link(ob_group_17_001)
col_collection_1.objects.link(ob_group_17)
col_collection_1.objects.link(ob_group_16)
col_collection_1.objects.link(ob_group_15_001)
col_collection_1.objects.link(ob_group_15)
col_collection_1.objects.link(ob_group_14)
col_collection_1.objects.link(ob_group_13)
col_collection_1.objects.link(ob_group_12)
col_collection_1.objects.link(ob_group_11)
col_collection_1.objects.link(ob_group_10_001)
col_collection_1.objects.link(ob_group_10)
col_collection_1.objects.link(ob_group_9)
col_collection_1.objects.link(ob_group_8)
col_collection_1.objects.link(ob_group_7)
col_collection_1.objects.link(ob_group_6)
col_collection_1.objects.link(ob_group_5)
col_collection_1.objects.link(ob_group_4)
col_collection_1.objects.link(ob_group_3)
col_collection_1.objects.link(ob_group_2_001)
col_collection_1.objects.link(ob_group_2)
col_collection_1.objects.link(ob_group_0_003)
col_collection_1.objects.link(ob_group_0_002)
col_collection_1.objects.link(ob_group_0_001)
col_collection_1.objects.link(ob_group_0)
col_collection_1.objects.link(ob_instance_10_001)
col_collection_1.objects.link(ob_instance_10)
col_collection_1.objects.link(ob_instance_9)
col_collection_1.objects.link(ob_instance_8)
col_collection_1.objects.link(ob_instance_7)
col_collection_1.objects.link(ob_instance_6)
col_collection_1.objects.link(ob_instance_5)
col_collection_1.objects.link(ob_instance_4)
col_collection_1.objects.link(ob_instance_3)
col_collection_1.objects.link(ob_instance_2)
col_collection_1.objects.link(ob_instance_1)
col_collection_1.objects.link(ob_instance_0)
col_collection_1.objects.link(ob_last_saved_sketchup_view)

# ---- scene / render settings (as saved in the file)
scene.camera = ob_camera
scene.frame_start = 1; scene.frame_end = 250; scene.frame_set(1)
scene.render.engine = 'CYCLES'
scene.render.resolution_percentage = 50
scene.render.dither_intensity = 0.0
scene.render.film_transparent = True
scene.cycles.use_denoising = False
scene.cycles.samples = 100
scene.cycles.sampling_pattern = 'TABULATED_SOBOL'
scene.cycles.light_sampling_threshold = 0.0
scene.cycles.use_adaptive_sampling = False
scene.cycles.use_light_tree = False
scene.cycles.blur_glossy = 0.0
scene.cycles.pixel_filter_type = 'GAUSSIAN'
scene.cycles.sample_clamp_indirect = 0.0
scene.view_settings.view_transform = 'Standard'
bpy.context.view_layer.update()
